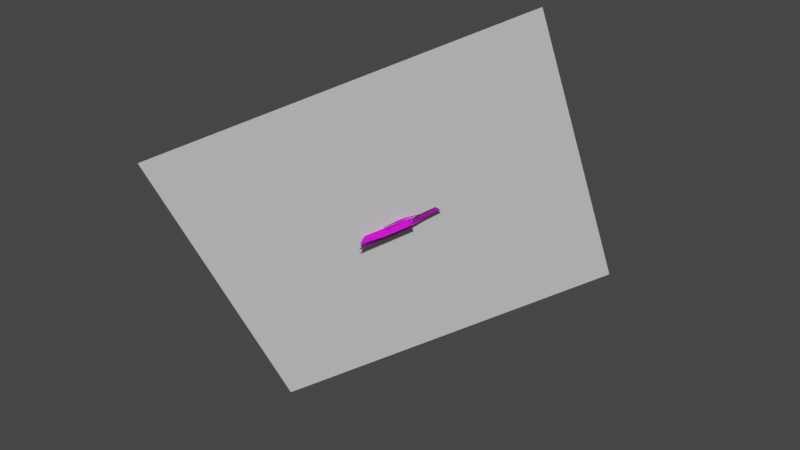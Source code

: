 # Source: L.blend  (saved by Blender 3.1.7; exported with 4.5.12 LTS)
import bpy
from mathutils import Matrix  # noqa: F401  (used for matrix-valued properties, if any)

bpy.ops.wm.read_factory_settings(use_empty=True)
scene = bpy.context.scene
scene.name = 'Scene'

# ---- images (referenced by path relative to the original .blend; pixels are not part of the script)
import os
ASSET_DIR = os.environ.get("B2B_ASSET_DIR", "")  # directory of the original .blend (textures are referenced by path, not embedded)
HERE = os.path.dirname(os.path.abspath(__file__))  # packed textures are extracted next to this script under _unpacked/

def load_image(name, relpath, width, height, colorspace="sRGB"):
    """Load a texture the original file referenced (path relative to the .blend, or extracted next to this script)."""
    p = next((c for c in (os.path.join(HERE, relpath), os.path.join(ASSET_DIR, relpath)) if relpath and os.path.exists(c)), "")
    if p:
        img = bpy.data.images.load(p, check_existing=True)
        img.name = name
    else:  # same state as the original file: an image datablock whose file is absent (Cycles renders it pink)
        img = bpy.data.images.new(name, width, height)
        img.source = "FILE"
        img.filepath = "//" + (relpath or name)
    img.colorspace_settings.name = colorspace
    return img
img_diffusecolor_texture_002 = load_image('DiffuseColor_Texture.002', 'straw_roof.png', 1024, 1024, 'sRGB')
img_normalmap_texture_001 = load_image('NormalMap_Texture.001', 'straw_roof_n.png', 1024, 1024, 'Non-Color')
img_diffusecolor_texture_001 = load_image('DiffuseColor_Texture.001', 'straw_roof.png', 1024, 1024, 'Non-Color')
img_diffusecolor_texture_1_002 = load_image('DiffuseColor_Texture_1.002', 'Planks5c_worn.png', 1024, 1024, 'sRGB')
img_normalmap_texture_1_001 = load_image('NormalMap_Texture_1.001', 'Planks5c_low_n.png', 1024, 1024, 'Non-Color')
img_diffusecolor_texture_1_001 = load_image('DiffuseColor_Texture_1.001', 'Planks5c_worn.png', 1024, 1024, 'Non-Color')
img_diffusecolor_texture_2 = load_image('DiffuseColor_Texture_2', 'straw_roof_worn.png', 1024, 1024, 'sRGB')
img_diffusecolor_texture_2_001 = load_image('DiffuseColor_Texture_2.001', 'straw_roof_worn.png', 1024, 1024, 'Non-Color')
img_diffusecolor_texture = load_image('DiffuseColor_Texture', 'Planks5c_low.png', 1024, 1024, 'sRGB')
img_normalmap_texture = load_image('NormalMap_Texture', 'Planks5c_low_n.png', 1024, 1024, 'Non-Color')
img_diffusecolor_texture_003 = load_image('DiffuseColor_Texture.003', 'Planks5c_low.png', 1024, 1024, 'Non-Color')
img_diffusecolor_texture_1 = load_image('DiffuseColor_Texture_1', 'straw_roof.png', 1024, 1024, 'sRGB')
img_normalmap_texture_1 = load_image('NormalMap_Texture_1', 'straw_roof_n.png', 1024, 1024, 'Non-Color')
img_diffusecolor_texture_1_003 = load_image('DiffuseColor_Texture_1.003', 'straw_roof.png', 1024, 1024, 'Non-Color')
img_diffusecolor_texture_1_004 = load_image('DiffuseColor_Texture_1.004', 'straw_roof.png', 1024, 1024, 'Non-Color')
img_diffusecolor_texture_004 = load_image('DiffuseColor_Texture.004', 'straw_roof.png', 1024, 1024, 'sRGB')
img_normalmap_texture_002 = load_image('NormalMap_Texture.002', 'straw_roof_n.png', 1024, 1024, 'Non-Color')
img_diffusecolor_texture_005 = load_image('DiffuseColor_Texture.005', 'straw_roof.png', 1024, 1024, 'Non-Color')

# ---- materials (node trees are filled in below, after node groups)
mat_straw_roof = bpy.data.materials.new('straw_roof')
mat_straw_roof.use_transparent_shadow = False
mat_straw_roof.diffuse_color = (0.7868, 0.7868, 0.7868, 1.0)
mat_straw_roof.roughness = 0.5528
mat_woodwall_worn = bpy.data.materials.new('woodwall_worn')
mat_woodwall_worn.use_transparent_shadow = False
mat_woodwall_worn.diffuse_color = (1.0, 1.0, 1.0, 1.0)
mat_woodwall_worn.roughness = 0.5528
mat_straw_roof_worn_alpha = bpy.data.materials.new('straw_roof_worn_alpha')
mat_straw_roof_worn_alpha.use_transparent_shadow = False
mat_straw_roof_worn_alpha.diffuse_color = (0.8382, 0.8382, 0.8382, 1.0)
mat_straw_roof_worn_alpha.roughness = 0.5528
mat_woodwall = bpy.data.materials.new('woodwall')
mat_woodwall.use_transparent_shadow = False
mat_woodwall.diffuse_color = (1.0, 1.0, 1.0, 1.0)
mat_woodwall.roughness = 0.5528
mat_straw_roof_001 = bpy.data.materials.new('straw_roof.001')
mat_straw_roof_001.use_transparent_shadow = False
mat_straw_roof_001.diffuse_color = (0.7868, 0.7868, 0.7868, 1.0)
mat_straw_roof_001.roughness = 0.5528
mat_straw_roof_alpha = bpy.data.materials.new('straw_roof_alpha')
mat_straw_roof_alpha.use_transparent_shadow = False
mat_straw_roof_alpha.diffuse_color = (0.75, 0.75, 0.75, 1.0)
mat_straw_roof_alpha.roughness = 0.5528
mat_straw_roof_002 = bpy.data.materials.new('straw_roof.002')
mat_straw_roof_002.use_transparent_shadow = False
mat_straw_roof_002.diffuse_color = (0.7868, 0.7868, 0.7868, 1.0)
mat_straw_roof_002.roughness = 0.5528

# ---- material node trees
mat_straw_roof.use_nodes = True; mat_straw_roof.node_tree.nodes.clear()
_N = mat_straw_roof.node_tree.nodes; _L = mat_straw_roof.node_tree.links
n0 = _N.new('ShaderNodeBsdfPrincipled'); n0.name = 'Principled BSDF'; n0.location = (10, 300)
n0.distribution = 'GGX'
n0.subsurface_method = 'RANDOM_WALK_SKIN'
n0.inputs[2].default_value = 1.0
n0.inputs[3].default_value = 1.45
n0.inputs[27].default_value = (0.0, 0.0, 0.0, 1.0)
n0.inputs[28].default_value = 1.0
n1 = _N.new('ShaderNodeOutputMaterial'); n1.name = 'Material Output'; n1.location = (300, 300)
n2 = _N.new('ShaderNodeNormalMap'); n2.name = 'Normal Map'; n2.location = (-300, -300)
n2.label = 'Normal/Map'
n2.inputs[0].default_value = 0.48
n3 = _N.new('ShaderNodeTexImage'); n3.name = 'Image Texture'; n3.location = (-300, 600)
n3.image = img_diffusecolor_texture_002
n3.interpolation = 'Closest'
n4 = _N.new('ShaderNodeTexImage'); n4.name = 'Image Texture.001'; n4.location = (-600, -900)
n4.image = img_normalmap_texture_001
n4.interpolation = 'Closest'
n5 = _N.new('ShaderNodeTexImage'); n5.name = 'Image Texture.002'; n5.location = (-300, 0)
n5.image = img_diffusecolor_texture_001
n5.interpolation = 'Closest'
_L.new(n0.outputs[0], n1.inputs[0])
_L.new(n2.outputs[0], n0.inputs[5])
_L.new(n3.outputs[0], n0.inputs[0])
_L.new(n4.outputs[0], n2.inputs[1])
_L.new(n5.outputs[1], n0.inputs[4])
n1.is_active_output = True
mat_woodwall_worn.use_nodes = True; mat_woodwall_worn.node_tree.nodes.clear()
_N = mat_woodwall_worn.node_tree.nodes; _L = mat_woodwall_worn.node_tree.links
n0 = _N.new('ShaderNodeBsdfPrincipled'); n0.name = 'Principled BSDF'; n0.location = (10, 300)
n0.distribution = 'GGX'
n0.subsurface_method = 'RANDOM_WALK_SKIN'
n0.inputs[2].default_value = 1.0
n0.inputs[3].default_value = 1.45
n0.inputs[27].default_value = (0.0, 0.0, 0.0, 1.0)
n0.inputs[28].default_value = 1.0
n1 = _N.new('ShaderNodeOutputMaterial'); n1.name = 'Material Output'; n1.location = (300, 300)
n2 = _N.new('ShaderNodeNormalMap'); n2.name = 'Normal Map'; n2.location = (-300, -300)
n2.label = 'Normal/Map'
n2.inputs[0].default_value = 1.5
n3 = _N.new('ShaderNodeTexImage'); n3.name = 'Image Texture'; n3.location = (-300, 600)
n3.image = img_diffusecolor_texture_1_002
n3.interpolation = 'Closest'
n4 = _N.new('ShaderNodeTexImage'); n4.name = 'Image Texture.001'; n4.location = (-600, -900)
n4.image = img_normalmap_texture_1_001
n4.interpolation = 'Closest'
n5 = _N.new('ShaderNodeTexImage'); n5.name = 'Image Texture.002'; n5.location = (-300, 0)
n5.image = img_diffusecolor_texture_1_001
n5.interpolation = 'Closest'
_L.new(n0.outputs[0], n1.inputs[0])
_L.new(n2.outputs[0], n0.inputs[5])
_L.new(n3.outputs[0], n0.inputs[0])
_L.new(n4.outputs[0], n2.inputs[1])
_L.new(n5.outputs[1], n0.inputs[4])
n1.is_active_output = True
mat_straw_roof_worn_alpha.use_nodes = True; mat_straw_roof_worn_alpha.node_tree.nodes.clear()
_N = mat_straw_roof_worn_alpha.node_tree.nodes; _L = mat_straw_roof_worn_alpha.node_tree.links
n0 = _N.new('ShaderNodeBsdfPrincipled'); n0.name = 'Principled BSDF'; n0.location = (10, 300)
n0.distribution = 'GGX'
n0.subsurface_method = 'RANDOM_WALK_SKIN'
n0.inputs[2].default_value = 1.0
n0.inputs[3].default_value = 1.45
n0.inputs[27].default_value = (0.0, 0.0, 0.0, 1.0)
n0.inputs[28].default_value = 1.0
n1 = _N.new('ShaderNodeOutputMaterial'); n1.name = 'Material Output'; n1.location = (300, 300)
n2 = _N.new('ShaderNodeNormalMap'); n2.name = 'Normal Map'; n2.location = (-300, -300)
n2.label = 'Normal/Map'
n2.inputs[0].default_value = 1.53
n3 = _N.new('ShaderNodeTexImage'); n3.name = 'Image Texture'; n3.location = (-300, 600)
n3.image = img_diffusecolor_texture_2
n3.interpolation = 'Closest'
n4 = _N.new('ShaderNodeTexImage'); n4.name = 'Image Texture.001'; n4.location = (-600, -900)
n4.image = img_normalmap_texture_001
n4.interpolation = 'Closest'
n5 = _N.new('ShaderNodeTexImage'); n5.name = 'Image Texture.002'; n5.location = (-300, 0)
n5.image = img_diffusecolor_texture_2_001
n5.interpolation = 'Closest'
_L.new(n0.outputs[0], n1.inputs[0])
_L.new(n2.outputs[0], n0.inputs[5])
_L.new(n3.outputs[0], n0.inputs[0])
_L.new(n4.outputs[0], n2.inputs[1])
_L.new(n5.outputs[1], n0.inputs[4])
n1.is_active_output = True
mat_woodwall.use_nodes = True; mat_woodwall.node_tree.nodes.clear()
_N = mat_woodwall.node_tree.nodes; _L = mat_woodwall.node_tree.links
n0 = _N.new('ShaderNodeBsdfPrincipled'); n0.name = 'Principled BSDF'; n0.location = (10, 300)
n0.distribution = 'GGX'
n0.subsurface_method = 'RANDOM_WALK_SKIN'
n0.inputs[2].default_value = 1.0
n0.inputs[3].default_value = 1.45
n0.inputs[27].default_value = (0.0, 0.0, 0.0, 1.0)
n0.inputs[28].default_value = 1.0
n1 = _N.new('ShaderNodeOutputMaterial'); n1.name = 'Material Output'; n1.location = (300, 300)
n2 = _N.new('ShaderNodeNormalMap'); n2.name = 'Normal Map'; n2.location = (-300, -300)
n2.label = 'Normal/Map'
n3 = _N.new('ShaderNodeTexImage'); n3.name = 'Image Texture'; n3.location = (-300, 600)
n3.image = img_diffusecolor_texture
n3.interpolation = 'Closest'
n4 = _N.new('ShaderNodeTexImage'); n4.name = 'Image Texture.001'; n4.location = (-600, -900)
n4.image = img_normalmap_texture
n4.interpolation = 'Closest'
n5 = _N.new('ShaderNodeTexImage'); n5.name = 'Image Texture.002'; n5.location = (-300, 0)
n5.image = img_diffusecolor_texture_003
n5.interpolation = 'Closest'
_L.new(n0.outputs[0], n1.inputs[0])
_L.new(n2.outputs[0], n0.inputs[5])
_L.new(n3.outputs[0], n0.inputs[0])
_L.new(n4.outputs[0], n2.inputs[1])
_L.new(n5.outputs[1], n0.inputs[4])
n1.is_active_output = True
mat_straw_roof_001.use_nodes = True; mat_straw_roof_001.node_tree.nodes.clear()
_N = mat_straw_roof_001.node_tree.nodes; _L = mat_straw_roof_001.node_tree.links
n0 = _N.new('ShaderNodeBsdfPrincipled'); n0.name = 'Principled BSDF'; n0.location = (10, 300)
n0.distribution = 'GGX'
n0.subsurface_method = 'RANDOM_WALK_SKIN'
n0.inputs[2].default_value = 1.0
n0.inputs[3].default_value = 1.45
n0.inputs[27].default_value = (0.0, 0.0, 0.0, 1.0)
n0.inputs[28].default_value = 1.0
n1 = _N.new('ShaderNodeOutputMaterial'); n1.name = 'Material Output'; n1.location = (300, 300)
n2 = _N.new('ShaderNodeNormalMap'); n2.name = 'Normal Map'; n2.location = (-300, -300)
n2.label = 'Normal/Map'
n2.inputs[0].default_value = 0.48
n3 = _N.new('ShaderNodeTexImage'); n3.name = 'Image Texture'; n3.location = (-300, 600)
n3.image = img_diffusecolor_texture_1
n3.interpolation = 'Closest'
n4 = _N.new('ShaderNodeTexImage'); n4.name = 'Image Texture.001'; n4.location = (-600, -900)
n4.image = img_normalmap_texture_1
n4.interpolation = 'Closest'
n5 = _N.new('ShaderNodeTexImage'); n5.name = 'Image Texture.002'; n5.location = (-300, 0)
n5.image = img_diffusecolor_texture_1_003
n5.interpolation = 'Closest'
_L.new(n0.outputs[0], n1.inputs[0])
_L.new(n2.outputs[0], n0.inputs[5])
_L.new(n3.outputs[0], n0.inputs[0])
_L.new(n4.outputs[0], n2.inputs[1])
_L.new(n5.outputs[1], n0.inputs[4])
n1.is_active_output = True
mat_straw_roof_alpha.use_nodes = True; mat_straw_roof_alpha.node_tree.nodes.clear()
_N = mat_straw_roof_alpha.node_tree.nodes; _L = mat_straw_roof_alpha.node_tree.links
n0 = _N.new('ShaderNodeBsdfPrincipled'); n0.name = 'Principled BSDF'; n0.location = (10, 300)
n0.distribution = 'GGX'
n0.subsurface_method = 'RANDOM_WALK_SKIN'
n0.inputs[2].default_value = 1.0
n0.inputs[3].default_value = 1.45
n0.inputs[27].default_value = (0.0, 0.0, 0.0, 1.0)
n0.inputs[28].default_value = 1.0
n1 = _N.new('ShaderNodeOutputMaterial'); n1.name = 'Material Output'; n1.location = (300, 300)
n2 = _N.new('ShaderNodeNormalMap'); n2.name = 'Normal Map'; n2.location = (-300, -300)
n2.label = 'Normal/Map'
n3 = _N.new('ShaderNodeTexImage'); n3.name = 'Image Texture'; n3.location = (-300, 600)
n3.image = img_diffusecolor_texture_1
n3.interpolation = 'Closest'
n4 = _N.new('ShaderNodeTexImage'); n4.name = 'Image Texture.001'; n4.location = (-600, -900)
n4.image = img_normalmap_texture_1
n4.interpolation = 'Closest'
n5 = _N.new('ShaderNodeTexImage'); n5.name = 'Image Texture.002'; n5.location = (-300, 0)
n5.image = img_diffusecolor_texture_1_004
n5.interpolation = 'Closest'
_L.new(n0.outputs[0], n1.inputs[0])
_L.new(n2.outputs[0], n0.inputs[5])
_L.new(n3.outputs[0], n0.inputs[0])
_L.new(n4.outputs[0], n2.inputs[1])
_L.new(n5.outputs[1], n0.inputs[4])
n1.is_active_output = True
mat_straw_roof_002.use_nodes = True; mat_straw_roof_002.node_tree.nodes.clear()
_N = mat_straw_roof_002.node_tree.nodes; _L = mat_straw_roof_002.node_tree.links
n0 = _N.new('ShaderNodeBsdfPrincipled'); n0.name = 'Principled BSDF'; n0.location = (10, 300)
n0.distribution = 'GGX'
n0.subsurface_method = 'RANDOM_WALK_SKIN'
n0.inputs[2].default_value = 1.0
n0.inputs[3].default_value = 1.45
n0.inputs[27].default_value = (0.0, 0.0, 0.0, 1.0)
n0.inputs[28].default_value = 1.0
n1 = _N.new('ShaderNodeOutputMaterial'); n1.name = 'Material Output'; n1.location = (300, 300)
n2 = _N.new('ShaderNodeNormalMap'); n2.name = 'Normal Map'; n2.location = (-300, -300)
n2.label = 'Normal/Map'
n2.inputs[0].default_value = 0.48
n3 = _N.new('ShaderNodeTexImage'); n3.name = 'Image Texture'; n3.location = (-300, 600)
n3.image = img_diffusecolor_texture_004
n3.interpolation = 'Closest'
n4 = _N.new('ShaderNodeTexImage'); n4.name = 'Image Texture.001'; n4.location = (-600, -900)
n4.image = img_normalmap_texture_002
n4.interpolation = 'Closest'
n5 = _N.new('ShaderNodeTexImage'); n5.name = 'Image Texture.002'; n5.location = (-300, 0)
n5.image = img_diffusecolor_texture_005
n5.interpolation = 'Closest'
_L.new(n0.outputs[0], n1.inputs[0])
_L.new(n2.outputs[0], n0.inputs[5])
_L.new(n3.outputs[0], n0.inputs[0])
_L.new(n4.outputs[0], n2.inputs[1])
_L.new(n5.outputs[1], n0.inputs[4])
n1.is_active_output = True

# ---- world
world_world = bpy.data.worlds.new('World'); scene.world = world_world
world_world.use_nodes = True; world_world.node_tree.nodes.clear()
_N = world_world.node_tree.nodes; _L = world_world.node_tree.links
n0 = _N.new('ShaderNodeOutputWorld'); n0.name = 'World Output'; n0.location = (300, 300)
n1 = _N.new('ShaderNodeBackground'); n1.name = 'Background'; n1.location = (10, 300)
n1.inputs[0].default_value = (0.05088, 0.05088, 0.05088, 1.0)
_L.new(n1.outputs[0], n0.inputs[0])
n0.is_active_output = True
world_world.color = (0.05088, 0.05088, 0.05088)
world_world.use_sun_shadow = False
world_world.sun_shadow_jitter_overblur = 0.0

# ---- meshes
me_scene = bpy.data.meshes.new('Scene')
me_scene.from_pydata([(-0.5, -0.5, -0.5), (0.5, -0.5, -0.5), (-0.5, -0.5, 0.5), (0.5, -0.5, 0.5), (-0.5, 0.5, 0.5), (0.5, 0.5, 0.5)], [], [(0, 3, 2), (0, 1, 3), (2, 5, 4), (2, 3, 5), (1, 0, 4, 5), (1, 5, 3), (4, 0, 2)])
me_scene.polygons.foreach_set('use_smooth', [True] * 7)
_k = set([(0, 1), (0, 2), (1, 3), (2, 3), (2, 4), (3, 5), (4, 5)])
me_scene.attributes.new('sharp_edge', 'BOOLEAN', 'EDGE').data.foreach_set('value', [ (min(e.vertices), max(e.vertices)) in _k for e in me_scene.edges])
_uv = me_scene.uv_layers.new(name='UVSet0')
_uv.uv.foreach_set('vector', [0.0, 0.0, 1.0, 1.0, 0.0, 1.0, 0.0, 0.0, 1.0, 0.0, 1.0, 1.0, 0.0, 0.0, 1.0, 1.0, 0.0, 1.0, 0.0, 0.0, 1.0, 0.0, 1.0, 1.0, 8.408e-05, 8.408e-05, 0.7071, 8.408e-05, 0.7071, 0.9999, 8.408e-05, 0.9999, 0.0, 0.0, 1.0, 1.0, 0.0, 1.0, 0.0, 1.0, 1.0, 0.0, 1.0, 1.0])
_uv.active_render = True
_uv = me_scene.uv_layers.new(name='UVSet1')
_uv.uv.foreach_set('vector', [0.691, 0.3472, 0.9967, 0.6528, 0.691, 0.6528, 0.691, 0.3472, 0.9967, 0.3472, 0.9967, 0.6528, 0.3097, 0.6528, 0.004056, 0.3472, 0.3097, 0.3472, 0.3097, 0.6528, 0.004056, 0.6528, 0.004056, 0.3472, 0.6903, 0.3097, 0.3097, 0.3097, 0.3097, 0.3472, 0.9959, 0.004056, 0.6903, 0.3097, 0.9959, 0.004056, 0.9959, 0.3097, 0.004056, 0.004056, 0.3097, 0.3097, 0.004056, 0.3097])
me_scene.materials.append(mat_straw_roof)
me_scene.use_remesh_fix_poles = True
me_scene.use_remesh_preserve_attributes = False
me_scene.update()
me_scene.normals_split_custom_set([tuple(v) for v in zip(*[iter([0.0, -1.0, 0.0, 0.0, -1.0, 0.0, 0.0, -1.0, 0.0, 0.0, -1.0, 0.0, 0.0, -1.0, 0.0, 0.0, -1.0, 0.0, 0.0, 0.0, 1.0, 0.0, 0.0, 1.0, 0.0, 0.0, 1.0, 0.0, 0.0, 1.0, 0.0, 0.0, 1.0, 0.0, 0.0, 1.0, 0.4472, 0.6324, -0.6324, -0.4472, 0.6324, -0.6324, -0.4472, 0.6324, -0.6324, 0.4472, 0.6324, -0.6324, 0.4472, 0.6324, -0.6324, 0.4472, 0.6324, -0.6324, 1.0, 0.0, 0.0, -0.4472, 0.6324, -0.6324, -0.4472, 0.6324, -0.6324, -1.0, 0.0, 0.0])] * 3)])
me_scene_001 = bpy.data.meshes.new('Scene.001')
me_scene_001.from_pydata([(-1.023, 0.06254, 51.36), (-1.005, -0.03653, 51.17), (-1.012, 0.1163, 51.24), (-0.9638, -0.03539, 51.17), (-1.016, -0.09033, 51.29), (-0.9828, 0.06139, 51.36), (-0.9757, -0.09148, 51.29), (-0.9708, 0.1175, 51.24), (0.002681, -0.09, 51.39), (0.007091, 0.1167, 51.34), (0.01414, -0.0362, 51.27), (-0.004366, 0.06287, 51.46), (-0.03346, 0.1178, 51.34), (-0.02642, -0.03505, 51.27), (-0.9639, -0.0398, 51.17), (-0.03797, -0.09326, 51.38), (-0.02651, -0.03947, 51.27), (-0.9753, -0.09359, 51.29), (-0.03836, -0.09115, 51.39), (-0.04541, 0.06172, 51.46), (-0.9827, 0.0658, 51.36), (-0.04532, 0.06614, 51.46), (-0.03386, 0.1199, 51.34), (-0.9712, 0.1196, 51.25), (0.4304, 0.9779, 52.11), (0.02959, 1.102, 51.85), (0.4689, 1.017, 52.03), (0.03041, 1.06, 51.83), (-0.00886, 1.063, 51.93), (0.4296, 0.9341, 52.09), (-0.009682, 1.019, 51.91), (0.4697, 0.9747, 52.0), (-0.008792, -0.1656, 51.33), (0.4102, 0.2836, 51.63), (0.02966, -0.1266, 51.25), (0.3718, 0.2446, 51.71), (0.411, 0.3273, 51.65), (0.03048, -0.08283, 51.27), (0.0202, 1.061, 51.83), (-0.01818, -0.1208, 51.34), (0.02027, -0.08184, 51.26), (-0.01825, 1.022, 51.91), (-0.009614, -0.1235, 51.35), (0.3709, 0.2867, 51.73), (0.4398, 0.9331, 52.09), (0.3812, 0.2857, 51.73), (0.4196, 0.3247, 51.66), (0.4783, 0.9721, 52.01), (-0.4709, 1.046, 52.07), (-0.9486, 1.051, 51.96), (-0.4709, 1.088, 51.98), (-0.9445, 1.009, 51.94), (-0.9486, 1.008, 52.05), (-0.4668, 1.002, 52.05), (-0.9445, 0.9648, 52.03), (-0.4668, 1.046, 51.96), (-0.7471, -1.078, 51.02), (-0.3388, -0.5465, 51.07), (-0.7471, -1.036, 50.93), (-0.3388, -0.5891, 51.16), (-0.343, -0.5028, 51.09), (-0.7512, -0.9919, 50.95), (-0.9547, 1.007, 51.94), (-0.7614, -1.036, 51.04), (-0.7614, -0.9936, 50.95), (-0.9547, 0.9649, 52.03), (-0.7512, -1.036, 51.04), (-0.343, -0.5472, 51.18), (-0.4566, 1.004, 52.05), (-0.3327, -0.5455, 51.18), (-0.3327, -0.503, 51.09), (-0.4566, 1.046, 51.96), (-1.011, 0.08443, 51.88), (0.995, 1.257, 52.45), (-1.005, -0.4348, 51.39), (-1.005, 1.358, 52.29), (-1.01, -1.065, 50.98), (0.2128, 0.131, 51.82), (0.995, 0.9169, 52.24), (-0.3614, -0.4348, 51.39), (-0.883, 0.802, 52.21), (-0.8973, -1.545, 50.65), (0.696, 0.02345, 51.63), (-0.06722, 1.235, 52.25), (-0.1828, -0.6866, 51.16), (1.404, 0.8995, 52.3)], [], [(4, 1, 14, 17), (59, 57, 70, 69), (28, 30, 29, 24), (10, 13, 12, 9), (28, 24, 26, 25), (5, 6, 18, 19), (20, 21, 22, 23), (19, 18, 8, 11), (35, 33, 46, 45), (3, 14, 1), (19, 21, 20, 5), (40, 38, 27, 37), (4, 17, 6), (39, 42, 30, 41), (5, 20, 0), (44, 45, 46, 47), (19, 11, 21), (9, 12, 22), (64, 62, 51, 61), (11, 9, 22, 21), (17, 14, 16, 15), (2, 23, 7), (8, 18, 15), (13, 10, 16), (7, 3, 1, 2), (12, 13, 3, 7), (65, 62, 64, 63), (56, 63, 64, 58), (11, 8, 10, 9), (67, 69, 68, 53), (33, 34, 36), (34, 37, 36), (37, 27, 31), (36, 37, 31), (71, 50, 48, 68), (8, 15, 16, 10), (31, 27, 25, 26), (27, 38, 25), (16, 14, 3, 13), (15, 18, 6, 17), (28, 41, 30), (30, 42, 43), (29, 30, 43), (29, 44, 24), (36, 31, 47, 46), (43, 35, 45), (33, 36, 46), (52, 54, 53, 48), (35, 32, 34, 33), (32, 39, 40, 34), (26, 47, 31), (32, 42, 39), (37, 34, 40), (42, 32, 35), (43, 42, 35), (59, 56, 58, 57), (4, 6, 5, 0), (52, 48, 50, 49), (28, 25, 38, 41), (57, 58, 60), (58, 61, 60), (61, 51, 55), (60, 61, 55), (4, 0, 2, 1), (47, 26, 24, 44), (41, 38, 40, 39), (51, 62, 49), (12, 7, 23, 22), (23, 2, 0, 20), (52, 65, 54), (54, 66, 67), (53, 54, 67), (53, 68, 48), (60, 55, 71, 70), (67, 59, 69), (57, 60, 70), (52, 49, 62, 65), (43, 45, 44, 29), (63, 66, 54, 65), (50, 71, 55), (56, 66, 63), (61, 58, 64), (66, 56, 59), (67, 66, 59), (68, 69, 70, 71), (55, 51, 49, 50), (74, 79, 78, 73, 75), (76, 77, 72), (81, 82, 80), (84, 85, 83)])
me_scene_001.polygons.foreach_set('use_smooth', [True] * 90)
me_scene_001.polygons.foreach_set('material_index', [0, 0, 0, 0, 0, 0, 0, 0, 0, 0, 0, 0, 0, 0, 0, 0, 0, 0, 0, 0, 0, 0, 0, 0, 0, 0, 0, 0, 0, 0, 0, 0, 0, 0, 0, 0, 0, 0, 0, 0, 0, 0, 0, 0, 0, 0, 0, 0, 0, 0, 0, 0, 0, 0, 0, 0, 0, 0, 0, 0, 0, 0, 0, 0, 0, 0, 0, 0, 0, 0, 0, 0, 0, 0, 0, 0, 0, 0, 0, 0, 0, 0, 0, 0, 0, 0, 1, 1, 1, 1])
_uv = me_scene_001.uv_layers.new(name='UVSet0')
_uv.uv.foreach_set('vector', [1.0, 1.0, 4.844e-05, 0.9999, 4.844e-05, 0.9999, 1.0, 1.0, 1.0, 0.0009488, 0.0, 0.0, 0.0, 0.0, 1.0, 0.0009488, 1.0, 1.0, 1.0, 1.0, 1.0, 0.0009488, 1.0, 0.0009488, 4.844e-05, 0.9999, 4.844e-05, 0.9999, 0.0, 0.0, 0.0, 0.0, 1.0, 1.0, 1.0, 0.0009488, 0.0, 0.0, 4.844e-05, 0.9999, 1.0, 0.0009488, 1.0, 1.0, 4.844e-05, 0.9999, 0.0, 0.0, 1.0, 1.0, 1.0, 0.0009488, 0.0, 0.0, 4.844e-05, 0.9999, 0.0, 0.0, 4.844e-05, 0.9999, 4.844e-05, 0.9999, 0.0, 0.0, 1.0, 0.0009488, 0.0, 0.0, 0.0, 0.0, 1.0, 0.0009488, 4.844e-05, 0.9999, 4.844e-05, 0.9999, 4.844e-05, 0.9999, 0.0, 0.0, 0.0, 0.0, 4.844e-05, 0.9999, 4.844e-05, 0.9999, 0.0, 0.0, 4.844e-05, 0.9999, 4.844e-05, 0.9999, 0.0, 0.0, 1.0, 1.0, 1.0, 1.0, 1.0, 1.0, 1.0, 0.0009488, 1.0, 0.0009488, 1.0, 1.0, 1.0, 1.0, 4.844e-05, 0.9999, 4.844e-05, 0.9999, 4.844e-05, 0.9999, 1.0, 1.0, 1.0, 0.0009488, 0.0, 0.0, 4.844e-05, 0.9999, 0.0, 0.0, 0.0, 0.0, 0.0, 0.0, 0.0, 0.0, 0.0, 0.0, 0.0, 0.0, 0.0, 0.0, 4.844e-05, 0.9999, 4.844e-05, 0.9999, 0.0, 0.0, 1.0, 0.0009488, 0.0, 0.0, 0.0, 0.0, 1.0, 0.0009488, 1.0, 1.0, 4.844e-05, 0.9999, 0.0, 0.0, 1.0, 0.0009488, 0.0, 0.0, 0.0, 0.0, 0.0, 0.0, 1.0, 1.0, 1.0, 1.0, 1.0, 1.0, 1.0, 0.0009488, 1.0, 0.0009488, 1.0, 0.0009488, 0.0, 0.0, 4.844e-05, 0.9999, 4.844e-05, 0.9999, 0.0, 0.0, 0.0, 0.0, 4.844e-05, 0.9999, 1.0, 1.0, 1.0, 0.0009488, 1.0, 1.0, 4.844e-05, 0.9999, 0.0, 0.0, 1.0, 0.0009488, 1.0, 0.0009488, 1.0, 0.0009488, 0.0, 0.0, 0.0, 0.0, 1.0, 0.0009488, 1.0, 1.0, 4.844e-05, 0.9999, 0.0, 0.0, 0.0, 0.0, 0.0, 0.0, 4.844e-05, 0.9999, 4.844e-05, 0.9999, 0.0, 0.0, 4.844e-05, 0.9999, 0.0, 0.0, 4.844e-05, 0.9999, 4.844e-05, 0.9999, 0.0, 0.0, 4.844e-05, 0.9999, 1.0, 1.0, 1.0, 0.0009488, 0.0, 0.0, 4.844e-05, 0.9999, 1.0, 0.0009488, 4.844e-05, 0.9999, 4.844e-05, 0.9999, 1.0, 1.0, 1.0, 1.0, 1.0, 0.0009488, 1.0, 0.0009488, 0.0, 0.0, 0.0, 0.0, 0.0, 0.0, 4.844e-05, 0.9999, 4.844e-05, 0.9999, 0.0, 0.0, 4.844e-05, 0.9999, 4.844e-05, 0.9999, 4.844e-05, 0.9999, 0.0, 0.0, 4.844e-05, 0.9999, 4.844e-05, 0.9999, 0.0, 0.0, 1.0, 0.0009488, 1.0, 0.0009488, 1.0, 1.0, 1.0, 1.0, 1.0, 1.0, 1.0, 1.0, 1.0, 1.0, 1.0, 1.0, 4.844e-05, 0.9999, 0.0, 0.0, 1.0, 0.0009488, 1.0, 1.0, 0.0, 0.0, 4.844e-05, 0.9999, 4.844e-05, 0.9999, 4.844e-05, 0.9999, 1.0, 0.0009488, 1.0, 1.0, 1.0, 1.0, 1.0, 0.0009488, 0.0, 0.0, 0.0, 0.0, 0.0, 0.0, 0.0, 0.0, 0.0, 0.0, 0.0, 0.0, 1.0, 1.0, 1.0, 1.0, 1.0, 0.0009488, 1.0, 0.0009488, 1.0, 0.0009488, 1.0, 1.0, 4.844e-05, 0.9999, 0.0, 0.0, 1.0, 0.0009488, 1.0, 0.0009488, 0.0, 0.0, 0.0, 0.0, 0.0, 0.0, 0.0, 0.0, 0.0, 0.0, 1.0, 1.0, 1.0, 1.0, 1.0, 1.0, 1.0, 0.0009488, 1.0, 0.0009488, 1.0, 0.0009488, 4.844e-05, 0.9999, 4.844e-05, 0.9999, 0.0, 0.0, 0.0, 0.0, 4.844e-05, 0.9999, 0.0, 0.0, 1.0, 0.0009488, 1.0, 1.0, 4.844e-05, 0.9999, 0.0, 0.0, 1.0, 1.0, 1.0, 1.0, 1.0, 0.0009488, 1.0, 0.0009488, 1.0, 1.0, 1.0, 0.0009488, 0.0, 0.0, 4.844e-05, 0.9999, 1.0, 1.0, 4.844e-05, 0.9999, 4.844e-05, 0.9999, 1.0, 1.0, 0.0, 0.0, 4.844e-05, 0.9999, 0.0, 0.0, 4.844e-05, 0.9999, 4.844e-05, 0.9999, 0.0, 0.0, 4.844e-05, 0.9999, 1.0, 1.0, 1.0, 0.0009488, 0.0, 0.0, 4.844e-05, 0.9999, 1.0, 0.0009488, 1.0, 1.0, 1.0, 0.0009488, 0.0, 0.0, 4.844e-05, 0.9999, 4.844e-05, 0.9999, 4.844e-05, 0.9999, 1.0, 1.0, 1.0, 1.0, 1.0, 1.0, 4.844e-05, 0.9999, 0.0, 0.0, 1.0, 0.0009488, 4.844e-05, 0.9999, 4.844e-05, 0.9999, 4.844e-05, 0.9999, 1.0, 0.0009488, 1.0, 1.0, 1.0, 1.0, 1.0, 0.0009488, 4.844e-05, 0.9999, 4.844e-05, 0.9999, 1.0, 1.0, 1.0, 1.0, 1.0, 1.0, 1.0, 1.0, 1.0, 1.0, 1.0, 1.0, 4.844e-05, 0.9999, 0.0, 0.0, 1.0, 0.0009488, 1.0, 1.0, 0.0, 0.0, 4.844e-05, 0.9999, 4.844e-05, 0.9999, 4.844e-05, 0.9999, 1.0, 0.0009488, 1.0, 1.0, 1.0, 1.0, 1.0, 0.0009488, 0.0, 0.0, 0.0, 0.0, 0.0, 0.0, 0.0, 0.0, 0.0, 0.0, 0.0, 0.0, 1.0, 1.0, 4.844e-05, 0.9999, 4.844e-05, 0.9999, 1.0, 1.0, 0.0, 0.0, 0.0, 0.0, 4.844e-05, 0.9999, 4.844e-05, 0.9999, 1.0, 0.0009488, 1.0, 0.0009488, 1.0, 1.0, 1.0, 1.0, 0.0, 0.0, 0.0, 0.0, 0.0, 0.0, 1.0, 1.0, 1.0, 1.0, 1.0, 1.0, 1.0, 0.0009488, 1.0, 0.0009488, 1.0, 0.0009488, 4.844e-05, 0.9999, 4.844e-05, 0.9999, 0.0, 0.0, 0.0, 0.0, 4.844e-05, 0.9999, 0.0, 0.0, 1.0, 1.0, 1.0, 0.0009488, 0.0, 0.0, 4.844e-05, 0.9999, 0.0, 0.0, 4.844e-05, 0.9999, 4.844e-05, 0.9999, 0.0, 0.0, 1.0, 1.0, 0.6782, 1.0, 0.0, 0.201, 0.0, 0.0, 1.0, 0.0009488, 1.0, 0.7264, 0.3911, 0.0, 1.0, 0.0009488, 1.0, 1.0, 4.844e-05, 0.9999, 0.1032, 0.0, 1.0, 1.0, 4.844e-05, 0.9999, 0.2511, 0.0])
me_scene_001.materials.append(mat_woodwall_worn)
me_scene_001.materials.append(mat_straw_roof_worn_alpha)
me_scene_001.use_remesh_fix_poles = True
me_scene_001.use_remesh_preserve_attributes = False
me_scene_001.update()
me_scene_001.normals_split_custom_set([tuple(v) for v in zip(*[iter([-0.1801, -0.8753, 0.4488, -0.03803, -0.2086, -0.9773, 0.04811, -0.6121, -0.7893, -0.03417, -0.9987, 0.03751, 0.2964, -0.5282, 0.7957, 0.054, 0.2905, -0.9554, 0.4471, 0.4059, -0.7971, 0.4655, -0.4197, 0.7792, -0.5696, -0.2657, 0.7778, -0.4704, -0.3773, 0.7977, -0.3258, -0.4111, 0.8514, -0.2122, -0.3351, 0.918, 0.23, -0.2085, -0.9506, 0.1227, 0.1481, -0.9813, 0.09901, 0.661, -0.7438, 0.1801, 0.8753, -0.4487, -0.5696, -0.2657, 0.7778, -0.2122, -0.3351, 0.918, 0.5695, 0.4574, -0.683, 0.2122, 0.5267, -0.8231, -0.1227, -0.148, 0.9814, -0.09901, -0.6609, 0.7439, -0.04948, -0.6609, 0.7488, -0.07028, -0.1484, 0.9864, -0.1087, 0.6121, 0.7833, -0.04816, 0.6121, 0.7893, 0.03418, 0.9987, -0.03752, -0.02528, 0.9988, -0.04295, -0.07028, -0.1484, 0.9864, -0.04948, -0.6609, 0.7488, 0.08801, -0.8753, 0.4755, 0.03806, 0.2086, 0.9773, -0.2297, -0.5939, 0.7711, 0.5434, 0.2346, -0.806, 0.7667, 0.2231, -0.602, 0.05439, -0.4871, 0.8717, 0.07323, 0.1479, -0.9863, 0.04811, -0.6121, -0.7893, -0.03803, -0.2086, -0.9773, -0.07028, -0.1484, 0.9864, -0.04816, 0.6121, 0.7893, -0.1087, 0.6121, 0.7833, -0.1227, -0.148, 0.9814, -0.06111, 0.4083, -0.9108, -0.06015, 0.4765, -0.8771, 0.3286, 0.4338, -0.839, 0.3335, 0.4112, -0.8484, -0.1801, -0.8753, 0.4488, -0.03417, -0.9987, 0.03751, -0.09901, -0.6609, 0.7439, -0.7748, -0.3046, 0.554, -0.4471, -0.4173, 0.7912, -0.4704, -0.3773, 0.7977, -0.7743, -0.2461, 0.583, -0.1227, -0.148, 0.9814, -0.1087, 0.6121, 0.7833, -0.2299, 0.2085, 0.9506, 0.06651, -0.4378, 0.8966, 0.05439, -0.4871, 0.8717, 0.7667, 0.2231, -0.602, 0.7792, 0.2805, -0.5606, -0.07028, -0.1484, 0.9864, 0.03806, 0.2086, 0.9773, -0.04816, 0.6121, 0.7893, 0.1801, 0.8753, -0.4487, 0.09901, 0.661, -0.7438, 0.03418, 0.9987, -0.03752, -0.4508, 0.3252, -0.8312, -0.4574, 0.3931, -0.7976, -0.07898, 0.451, -0.889, -0.1649, 0.4209, -0.892, 0.03806, 0.2086, 0.9773, 0.1801, 0.8753, -0.4487, 0.03418, 0.9987, -0.03752, -0.04816, 0.6121, 0.7893, -0.03417, -0.9987, 0.03751, 0.04811, -0.6121, -0.7893, 0.1088, -0.6121, -0.7832, 0.02532, -0.9988, 0.04293, -0.08805, 0.8753, -0.4754, -0.02528, 0.9988, -0.04295, 0.04948, 0.6609, -0.7488, 0.08801, -0.8753, 0.4755, -0.04948, -0.6609, 0.7488, 0.02532, -0.9988, 0.04293, 0.1227, 0.1481, -0.9813, 0.23, -0.2085, -0.9506, 0.1088, -0.6121, -0.7832, 0.04948, 0.6609, -0.7488, 0.07323, 0.1479, -0.9863, -0.03803, -0.2086, -0.9773, -0.08805, 0.8753, -0.4754, 0.09901, 0.661, -0.7438, 0.1227, 0.1481, -0.9813, 0.07323, 0.1479, -0.9863, 0.04948, 0.6609, -0.7488, -0.4576, -0.3957, 0.7963, -0.4574, 0.3931, -0.7976, -0.4508, 0.3252, -0.8312, -0.4508, -0.4637, 0.7627, -0.1142, -0.5403, 0.8337, -0.4508, -0.4637, 0.7627, -0.4508, 0.3252, -0.8312, -0.4518, 0.2113, -0.8667, 0.03806, 0.2086, 0.9773, 0.08801, -0.8753, 0.4755, 0.23, -0.2085, -0.9506, 0.1801, 0.8753, -0.4487, 0.1731, -0.4477, 0.8772, 0.4655, -0.4197, 0.7792, 0.4456, -0.3462, 0.8256, 0.07839, -0.4441, 0.8925, 0.5434, 0.2346, -0.806, -0.03857, 0.3091, -0.9503, 0.4659, 0.3832, -0.7975, -0.03857, 0.3091, -0.9503, 0.3335, 0.4112, -0.8484, 0.4659, 0.3832, -0.7975, 0.3335, 0.4112, -0.8484, 0.3286, 0.4338, -0.839, 0.4727, 0.4032, -0.7836, 0.4659, 0.3832, -0.7975, 0.3335, 0.4112, -0.8484, 0.4727, 0.4032, -0.7836, 0.4567, 0.4842, -0.7463, 0.185, 0.5431, -0.8191, 0.1851, -0.3219, 0.9285, 0.4456, -0.3462, 0.8256, 0.08801, -0.8753, 0.4755, 0.02532, -0.9988, 0.04293, 0.1088, -0.6121, -0.7832, 0.23, -0.2085, -0.9506, 0.4727, 0.4032, -0.7836, 0.3286, 0.4338, -0.839, 0.2122, 0.5267, -0.8231, 0.5695, 0.4574, -0.683, 0.3286, 0.4338, -0.839, -0.06015, 0.4765, -0.8771, 0.2122, 0.5267, -0.8231, 0.1088, -0.6121, -0.7832, 0.04811, -0.6121, -0.7893, 0.07323, 0.1479, -0.9863, 0.1227, 0.1481, -0.9813, 0.02532, -0.9988, 0.04293, -0.04948, -0.6609, 0.7488, -0.09901, -0.6609, 0.7439, -0.03417, -0.9987, 0.03751, -0.5696, -0.2657, 0.7778, -0.7743, -0.2461, 0.583, -0.4704, -0.3773, 0.7977, -0.4704, -0.3773, 0.7977, -0.4471, -0.4173, 0.7912, -0.322, -0.4401, 0.8382, -0.3258, -0.4111, 0.8514, -0.4704, -0.3773, 0.7977, -0.322, -0.4401, 0.8382, -0.3258, -0.4111, 0.8514, 0.06651, -0.4378, 0.8966, -0.2122, -0.3351, 0.918, 0.4659, 0.3832, -0.7975, 0.4727, 0.4032, -0.7836, 0.7792, 0.2805, -0.5606, 0.7667, 0.2231, -0.602, -0.322, -0.4401, 0.8382, -0.2297, -0.5939, 0.7711, 0.05439, -0.4871, 0.8717, 0.5434, 0.2346, -0.806, 0.4659, 0.3832, -0.7975, 0.7667, 0.2231, -0.602, -0.2035, -0.3521, 0.9136, -0.07047, -0.4424, 0.894, 0.07839, -0.4441, 0.8925, 0.1851, -0.3219, 0.9285, -0.2297, -0.5939, 0.7711, -0.5098, -0.5033, 0.6976, -0.03857, 0.3091, -0.9503, 0.5434, 0.2346, -0.806, -0.5098, -0.5033, 0.6976, -0.7748, -0.3046, 0.554, -0.06111, 0.4083, -0.9108, -0.03857, 0.3091, -0.9503, 0.5695, 0.4574, -0.683, 0.7792, 0.2805, -0.5606, 0.4727, 0.4032, -0.7836, -0.5098, -0.5033, 0.6976, -0.4471, -0.4173, 0.7912, -0.7748, -0.3046, 0.554, 0.3335, 0.4112, -0.8484, -0.03857, 0.3091, -0.9503, -0.06111, 0.4083, -0.9108, -0.4471, -0.4173, 0.7912, -0.5098, -0.5033, 0.6976, -0.2297, -0.5939, 0.7711, -0.322, -0.4401, 0.8382, -0.4471, -0.4173, 0.7912, -0.2297, -0.5939, 0.7711, 0.2964, -0.5282, 0.7957, -0.1142, -0.5403, 0.8337, -0.4518, 0.2113, -0.8667, 0.054, 0.2905, -0.9554, -0.1801, -0.8753, 0.4488, -0.09901, -0.6609, 0.7439, -0.1227, -0.148, 0.9814, -0.2299, 0.2085, 0.9506, -0.2035, -0.3521, 0.9136, 0.1851, -0.3219, 0.9285, 0.185, 0.5431, -0.8191, -0.2036, 0.5128, -0.834, -0.5696, -0.2657, 0.7778, 0.2122, 0.5267, -0.8231, -0.06015, 0.4765, -0.8771, -0.7743, -0.2461, 0.583, 0.054, 0.2905, -0.9554, -0.4518, 0.2113, -0.8667, -0.03675, 0.4588, -0.8878, -0.4518, 0.2113, -0.8667, -0.1649, 0.4209, -0.892, -0.03675, 0.4588, -0.8878, -0.1649, 0.4209, -0.892, -0.07898, 0.451, -0.889, 0.06794, 0.4745, -0.8776, -0.03675, 0.4588, -0.8878, -0.1649, 0.4209, -0.892, 0.06794, 0.4745, -0.8776, -0.1801, -0.8753, 0.4488, -0.2299, 0.2085, 0.9506, -0.08805, 0.8753, -0.4754, -0.03803, -0.2086, -0.9773, 0.7792, 0.2805, -0.5606, 0.5695, 0.4574, -0.683, -0.2122, -0.3351, 0.918, 0.06651, -0.4378, 0.8966, -0.7743, -0.2461, 0.583, -0.06015, 0.4765, -0.8771, -0.06111, 0.4083, -0.9108, -0.7748, -0.3046, 0.554, -0.07898, 0.451, -0.889, -0.4574, 0.3931, -0.7976, -0.2036, 0.5128, -0.834, 0.09901, 0.661, -0.7438, 0.04948, 0.6609, -0.7488, -0.02528, 0.9988, -0.04295, 0.03418, 0.9987, -0.03752, -0.02528, 0.9988, -0.04295, -0.08805, 0.8753, -0.4754, -0.2299, 0.2085, 0.9506, -0.1087, 0.6121, 0.7833, -0.2035, -0.3521, 0.9136, -0.4576, -0.3957, 0.7963, -0.07047, -0.4424, 0.894, -0.07047, -0.4424, 0.894, 0.03711, -0.4601, 0.8871, 0.1731, -0.4477, 0.8772, 0.07839, -0.4441, 0.8925, -0.07047, -0.4424, 0.894, 0.1731, -0.4477, 0.8772, 0.07839, -0.4441, 0.8925, 0.4456, -0.3462, 0.8256, 0.1851, -0.3219, 0.9285, -0.03675, 0.4588, -0.8878, 0.06794, 0.4745, -0.8776, 0.4567, 0.4842, -0.7463, 0.4471, 0.4059, -0.7971, 0.1731, -0.4477, 0.8772, 0.2964, -0.5282, 0.7957, 0.4655, -0.4197, 0.7792, 0.054, 0.2905, -0.9554, -0.03675, 0.4588, -0.8878, 0.4471, 0.4059, -0.7971, -0.2035, -0.3521, 0.9136, -0.2036, 0.5128, -0.834, -0.4574, 0.3931, -0.7976, -0.4576, -0.3957, 0.7963, -0.322, -0.4401, 0.8382, 0.05439, -0.4871, 0.8717, 0.06651, -0.4378, 0.8966, -0.3258, -0.4111, 0.8514, -0.4508, -0.4637, 0.7627, 0.03711, -0.4601, 0.8871, -0.07047, -0.4424, 0.894, -0.4576, -0.3957, 0.7963, 0.185, 0.5431, -0.8191, 0.4567, 0.4842, -0.7463, 0.06794, 0.4745, -0.8776, -0.1142, -0.5403, 0.8337, 0.03711, -0.4601, 0.8871, -0.4508, -0.4637, 0.7627, -0.1649, 0.4209, -0.892, -0.4518, 0.2113, -0.8667, -0.4508, 0.3252, -0.8312, 0.03711, -0.4601, 0.8871, -0.1142, -0.5403, 0.8337, 0.2964, -0.5282, 0.7957, 0.1731, -0.4477, 0.8772, 0.03711, -0.4601, 0.8871, 0.2964, -0.5282, 0.7957, 0.4456, -0.3462, 0.8256, 0.4655, -0.4197, 0.7792, 0.4471, 0.4059, -0.7971, 0.4567, 0.4842, -0.7463, 0.06794, 0.4745, -0.8776, -0.07898, 0.451, -0.889, -0.2036, 0.5128, -0.834, 0.185, 0.5431, -0.8191, -0.06458, -0.4766, 0.8768, -0.06458, -0.4766, 0.8768, -0.06458, -0.4766, 0.8768, -0.06458, -0.4766, 0.8768, -0.06458, -0.4766, 0.8768, 0.06288, -0.6127, 0.7878, 0.06288, -0.6127, 0.7878, 0.06288, -0.6127, 0.7878, 0.036, -0.5534, 0.8321, 0.036, -0.5534, 0.8321, 0.036, -0.5534, 0.8321, -0.1429, -0.4794, 0.8659, -0.1429, -0.4794, 0.8659, -0.1429, -0.4794, 0.8659])] * 3)])
me_scene_002 = bpy.data.meshes.new('Scene.002')
me_scene_002.from_pydata([(4.019, -7.983, 54.05), (4.061, -7.503, 53.97), (4.019, -7.503, 53.94), (4.019, -7.503, 54.05), (3.975, -7.503, 54.03), (4.018, -7.493, 53.95), (3.976, -7.493, 54.03), (3.063, -5.971, 53.49), (2.963, -5.971, 53.3), (3.116, -5.971, 53.37), (2.91, -5.971, 53.42), (3.061, -6.012, 53.49), (3.117, -6.012, 53.37), (2.91, -6.898, 53.42), (3.116, -6.898, 53.37), (3.063, -6.898, 53.49), (2.96, -6.012, 53.3), (2.906, -6.856, 53.42), (2.96, -6.856, 53.3), (2.906, -6.012, 53.42), (3.066, -6.856, 53.49), (3.12, -6.856, 53.37), (4.019, -7.476, 54.05), (4.061, -6.997, 53.97), (4.061, -7.476, 53.97), (4.019, -6.997, 53.94), (4.019, -6.997, 54.05), (3.975, -7.476, 54.03), (3.975, -6.997, 54.03), (4.019, -7.476, 53.94), (3.976, -6.986, 54.03), (3.976, -7.486, 54.03), (4.018, -7.486, 53.95), (4.019, -6.47, 54.05), (4.061, -5.99, 53.97), (4.061, -6.47, 53.97), (4.019, -5.99, 53.94), (4.019, -5.99, 54.05), (3.975, -6.47, 54.03), (3.975, -5.99, 54.03), (4.019, -6.47, 53.94), (1.924, -5.99, 53.02), (1.967, -5.99, 52.93), (2.011, -5.99, 52.95), (4.018, -5.98, 53.95), (1.967, -5.98, 53.04), (2.01, -5.98, 52.95), (3.976, -5.98, 54.03), (1.966, -5.99, 53.04), (3.976, -6.48, 54.03), (4.019, -6.972, 54.05), (4.061, -6.493, 53.97), (4.061, -6.972, 53.97), (4.019, -6.493, 53.94), (4.019, -6.493, 54.05), (3.975, -6.972, 54.03), (3.975, -6.493, 54.03), (4.019, -6.972, 53.94), (4.018, -6.482, 53.95), (4.018, -6.982, 53.95), (1.912, -5.975, 53.04), (3.984, -5.975, 54.09), (1.987, -5.869, 53.15), (2.911, -5.873, 53.72), (4.439, -8.079, 54.23), (3.068, -6.965, 53.93), (4.433, -6.976, 54.25), (3.166, -5.874, 53.88), (2.483, -5.871, 53.49), (4.426, -5.873, 54.26), (3.705, -6.973, 53.98), (2.717, -5.871, 53.55), (2.185, -5.868, 53.19), (3.699, -5.873, 54.0), (2.911, -6.948, 53.54), (2.956, -6.992, 53.57), (3.481, -7.476, 53.79), (2.864, -7.096, 53.64), (3.715, -7.777, 53.92), (2.918, -7.013, 53.7), (4.103, -8.079, 54.13), (3.109, -7.301, 53.88), (4.019, -7.946, 53.94), (4.057, -7.983, 53.97), (3.553, -7.503, 53.71), (3.524, -7.476, 53.7), (4.014, -7.983, 54.05), (3.975, -7.946, 54.03), (2.961, -6.982, 53.53), (3.498, -7.493, 53.8), (2.965, -6.986, 53.53), (3.534, -7.486, 53.71), (3.491, -7.486, 53.79), (3.541, -7.493, 53.71), (3.984, -7.975, 54.09), (3.508, -7.503, 53.8), (2.949, -6.972, 53.53), (2.786, -6.999, 53.71), (2.975, -6.997, 53.54), (2.651, -6.645, 53.27), (1.912, -5.994, 53.04), (2.51, -6.828, 53.45), (2.452, -6.611, 53.49), (1.966, -6.038, 53.04), (2.421, -6.47, 53.26), (2.963, -6.896, 53.3), (2.935, -6.898, 53.36), (2.178, -6.294, 53.18), (1.788, -5.867, 52.95), (2.489, -6.493, 53.19), (3.008, -6.986, 53.45), (3.019, -6.997, 53.45), (2.465, -6.47, 53.17), (2.475, -6.48, 53.18), (2.994, -6.972, 53.44), (3.003, -6.982, 53.44), (2.434, -6.482, 53.27), (2.444, -6.493, 53.28), (1.966, -6.093, 53.15), (2.958, -6.898, 53.31), (1.554, -6.049, 52.87), (3.061, -5.901, 53.83), (2.221, -6.851, 53.23), (3.715, -6.747, 54.07), (2.933, -7.562, 53.66), (2.323, -6.764, 53.3), (2.99, -7.565, 53.66), (4.05, -8.181, 54.1)], [(105, 119), (107, 118), (78, 94)], [(15, 13, 106, 105, 14), (31, 92, 91, 32), (27, 28, 98, 76), (47, 44, 46, 45), (54, 51, 58, 49), (2, 5, 1), (3, 6, 4), (6, 5, 93, 89), (26, 22, 24, 23), (59, 52, 50, 30), (10, 19, 11, 7), (37, 34, 44, 47), (20, 17, 13, 15), (10, 7, 9, 8), (55, 56, 117, 96), (13, 17, 18, 105, 106), (21, 18, 16, 12), (19, 16, 18, 17), (60, 100, 74, 75, 94, 61), (12, 16, 8, 9), (54, 56, 55, 50), (15, 14, 21, 20), (54, 50, 52, 51), (3, 4, 87, 86, 0), (49, 58, 113, 116), (12, 9, 7, 11), (3, 1, 5, 6), (25, 59, 23), (46, 44, 36, 43), (26, 30, 28), (27, 31, 22), (30, 88, 115, 59), (24, 32, 29), (10, 8, 16, 19), (3, 0, 83, 1), (29, 25, 23, 24), (38, 39, 48, 103, 104), (30, 59, 110, 90), (26, 23, 59, 30), (36, 44, 34), (37, 47, 39), (38, 49, 33), (35, 58, 40), (41, 48, 45), (43, 42, 46), (57, 53, 51, 52), (37, 33, 35, 34), (40, 36, 34, 35), (26, 28, 27, 22), (11, 20, 21, 12), (41, 45, 46, 42), (32, 24, 22, 31), (53, 58, 51), (45, 48, 39, 47), (54, 49, 56), (11, 19, 17, 20), (55, 30, 50), (58, 35, 33, 49), (52, 59, 57), (65, 66, 69, 67), (67, 68, 102, 97, 65), (62, 108, 118), (64, 66, 65, 81, 80), (71, 72, 107, 101), (37, 39, 38, 33), (96, 88, 30, 55), (105, 18, 21, 14), (114, 99, 109, 53, 57), (115, 114, 57, 59), (116, 117, 56, 49), (91, 85, 29, 32), (109, 113, 58, 53), (95, 87, 4), (76, 92, 31, 27), (112, 42, 43, 36, 40), (104, 116, 49, 38), (111, 110, 59, 25), (77, 78, 70), (83, 82, 2, 1), (101, 77, 70, 73, 71), (84, 93, 5, 2), (97, 81, 65), (41, 103, 48), (89, 95, 4, 6), (85, 111, 25, 29), (118, 79, 63, 62), (41, 42, 112, 113, 116, 104, 103), (86, 83, 0), (82, 84, 2), (90, 98, 28, 30), (113, 112, 40, 58), (114, 115, 88, 96, 117, 116, 113, 109, 99), (85, 91, 92, 76, 98, 90, 110, 111), (82, 83, 86, 87, 95, 89, 93, 84), (121, 122, 124, 123), (120, 122, 121), (123, 126, 127), (125, 126, 123)])
me_scene_002.polygons.foreach_set('use_smooth', [1, 1, 1, 1, 1, 1, 1, 1, 1, 1, 1, 1, 1, 1, 1, 1, 1, 1, 1, 1, 1, 1, 1, 1, 1, 1, 1, 1, 1, 1, 1, 1, 1, 1, 1, 1, 1, 1, 1, 1, 1, 1, 1, 1, 1, 1, 1, 1, 1, 1, 1, 1, 1, 1, 1, 1, 1, 1, 1, 1, 1, 1, 1, 1, 1, 1, 1, 1, 1, 1, 1, 1, 1, 1, 1, 1, 1, 1, 1, 1, 1, 1, 1, 1, 1, 1, 1, 1, 1, 1, 1, 0, 1, 1, 1, 1, 1, 1])
me_scene_002.polygons.foreach_set('material_index', [0, 0, 0, 0, 0, 0, 0, 0, 0, 0, 0, 0, 0, 0, 0, 0, 0, 0, 1, 0, 0, 0, 0, 0, 0, 0, 0, 0, 0, 0, 0, 0, 0, 0, 0, 0, 0, 0, 0, 0, 0, 0, 0, 0, 0, 0, 0, 0, 0, 0, 0, 0, 0, 0, 0, 0, 0, 0, 0, 2, 2, 2, 2, 2, 0, 0, 0, 0, 0, 0, 0, 0, 0, 0, 0, 0, 0, 2, 0, 2, 0, 2, 0, 0, 0, 2, 0, 0, 0, 0, 0, 0, 0, 0, 2, 2, 2, 2])
_k = set([(41, 42), (41, 103), (76, 92), (82, 83), (83, 86), (84, 93), (85, 91), (86, 87), (88, 115), (89, 93), (89, 95), (90, 98), (90, 110), (91, 92), (104, 116), (110, 111), (112, 113), (113, 116)])
me_scene_002.attributes.new('sharp_edge', 'BOOLEAN', 'EDGE').data.foreach_set('value', [ (min(e.vertices), max(e.vertices)) in _k for e in me_scene_002.edges])
_uv = me_scene_002.uv_layers.new(name='UVSet0')
_uv.uv.foreach_set('vector', [0.9795, 0.0205, 0.9795, 0.9795, 0.5244, 0.9795, 0.0205, 0.9688, 0.0205, 0.0205, 0.9795, 0.9795, 0.9795, 0.7489, 0.0205, 0.7491, 0.0205, 0.9795, 0.9795, 0.0205, 0.9795, 0.9795, 0.5026, 0.9795, 0.7437, 0.0205, 0.9795, 0.9795, 0.0205, 0.9795, 0.0205, 0.0205, 0.9795, 0.0205, 0.9795, 1.0, 0.0205, 1.0, 0.0205, 0.9795, 0.9795, 0.9795, 0.0, 0.9795, 0.0205, 0.9795, 0.0205, 1.0, 0.9795, 1.0, 0.9795, 0.9795, 1.0, 0.9795, 0.9795, 0.9795, 0.0205, 0.9795, 0.0205, 0.7524, 0.9795, 0.7523, 0.9795, 0.9795, 0.9795, 0.0205, 0.0205, 0.0205, 0.0205, 0.9795, 0.0205, 0.9795, 0.0205, 1.0, 0.9795, 1.0, 0.9795, 0.9795, 0.9795, 0.9795, 1.0, 0.9795, 1.0, 0.0205, 0.9795, 0.0205, 0.9795, 1.0, 0.0205, 1.0, 0.0205, 0.9795, 0.9795, 0.9795, 0.0, 0.0205, 0.0, 0.9795, -0.0205, 0.9795, -0.0205, 0.0205, 0.9795, 0.9795, 0.9795, 0.0205, 0.0205, 0.0205, 0.0205, 0.9795, 0.9795, 0.0205, 0.9795, 0.9795, 0.2492, 0.9795, 0.4903, 0.0205, 0.9795, 0.0, 0.9795, 0.0205, 0.0205, 0.0205, 0.0205, 0.0008586, 0.5244, 0.0, 0.0205, 0.0205, 0.0205, 0.9795, 0.9795, 0.9795, 0.9795, 0.0205, 0.9795, 0.9795, 0.0205, 0.9795, 0.0205, 0.0205, 0.9795, 0.0205, 1.0, 1.0, 0.9906, 1.0, 0.5252, 0.518, 0.504, 0.496, 0.02499, 0.0, 1.0, 0.0, 0.0, 0.0205, 0.0, 0.9795, 0.0205, 0.9795, 0.0205, 0.0205, 0.9795, 0.9795, 1.0, 0.9795, 1.0, 0.0205, 0.9795, 0.0205, 0.9795, 0.0, 0.0205, 0.0, 0.0205, 0.0205, 0.9795, 0.0205, 0.9795, 0.9795, 0.9795, 0.0205, 0.0205, 0.0205, 0.0205, 0.9795, 0.9795, 0.9795, 1.0, 0.9795, 1.0, 0.09608, 0.981, 0.0205, 0.9795, 0.0205, 0.9795, 0.9795, 0.0205, 0.9795, 0.0205, 0.2442, 0.9795, 0.244, 0.0205, 0.9795, 0.0205, 1.0, 0.9795, 1.0, 0.9795, 0.9795, 0.9795, 1.0, 0.0205, 1.0, 0.0205, 0.9795, 0.9795, 0.9795, 0.0, 0.9795, 0.0205, 0.9795, 0.0205, 1.0, 0.0205, 0.0205, 0.0205, 0.9795, 0.0, 0.9795, 0.0, 0.0205, 0.9795, 1.0, 0.9795, 0.9795, 1.0, 0.9795, 0.0, 0.9795, -0.0205, 0.9795, -0.0205, 1.0, 0.9795, 0.9795, 0.9795, 0.4954, 0.0205, 0.4956, 0.0205, 0.9795, 0.0205, 0.0, 0.0205, -0.0205, 0.0, -0.0205, 0.9795, 1.0, 0.0205, 1.0, 0.0205, 0.9795, 0.9795, 0.9795, 0.9795, 0.9795, 0.9795, 0.0205, 0.0205, 0.0205, 0.0205, 0.9795, 0.0, 0.0205, 0.0, 0.9795, 0.0205, 0.9795, 0.0205, 0.0205, 0.9795, 0.0205, 0.9795, 0.9795, 0.0205, 0.9795, 0.0205, 0.8846, 0.2377, 0.0205, 0.9795, 0.9795, 0.0205, 0.9795, 0.0205, 0.4977, 0.9795, 0.4975, 0.9795, 1.0, 0.0205, 1.0, 0.0205, 0.9795, 0.9795, 0.9795, 0.0, 0.9795, 0.0205, 0.9795, 0.0205, 1.0, 0.9795, 1.0, 0.9795, 0.9795, 1.0, 0.9795, 0.0, 0.9795, -0.0205, 0.9795, -0.0205, 1.0, 0.0205, 0.0, 0.0205, -0.0205, 0.0, -0.0205, 0.9795, 1.0, 1.0, 1.02, 0.9795, 1.02, 1.0, 0.0205, 1.02, 0.0, 1.02, 0.0205, 0.0, 0.0205, 0.0, 0.9795, 0.0205, 0.9795, 0.0205, 0.0205, 0.9795, 0.9795, 0.9795, 0.0205, 0.0205, 0.0205, 0.0205, 0.9795, 0.0, 0.0205, 0.0, 0.9795, 0.0205, 0.9795, 0.0205, 0.0205, 0.9795, 0.9795, 1.0, 0.9795, 1.0, 0.0205, 0.9795, 0.0205, 0.9795, 0.9795, 0.9795, 0.0205, 0.0205, 0.0205, 0.0205, 0.9795, 0.9795, 0.0, 0.9795, 0.0205, 0.0205, 0.0205, 0.0205, 0.0, 0.0205, 0.9795, 0.0205, 1.0, 0.9795, 1.0, 0.9795, 0.9795, 0.0, 0.9795, 0.0205, 0.9795, 0.0205, 1.0, 0.9795, 0.0205, 1.0, 0.0205, 1.0, 0.9795, 0.9795, 0.9795, 0.9795, 1.0, 0.9795, 0.9795, 1.0, 0.9795, 0.9795, 0.0205, 0.9795, 0.9795, 0.0205, 0.9795, 0.0205, 0.0205, 0.0, 0.9795, -0.0205, 0.9795, -0.0205, 1.0, 0.0205, 0.9795, 0.0205, 1.0, 0.9795, 1.0, 0.9795, 0.9795, 0.0205, 0.0, 0.0205, -0.0205, 0.0, -0.0205, 0.5, 0.3729, 0.5, 1.0, 1.0, 1.0, 1.0, 0.3729, 1.0, 0.3729, 1.0, 0.0, 0.6674, 0.0, 0.5, 0.2043, 0.5, 0.3729, 1.0, 0.3729, 1.0, 0.2079, 0.8993, 0.3729, 0.0, 1.0, 0.5, 1.0, 0.5, 0.3729, 0.3639, 0.3729, 0.0, 0.8337, 1.0, 0.3729, 1.0, 0.0, 0.8228, 0.0, 0.5792, 0.3729, 0.9795, 0.9795, 1.0, 0.9795, 1.0, 0.0205, 0.9795, 0.0205, 0.0, 0.4903, -0.0205, 0.4954, -0.0205, 0.9795, 0.0, 0.9795, 0.0197, 0.9795, 0.0, 0.9795, 0.0, 0.0205, 0.0205, 0.0205, 0.4905, 0.0205, 0.3262, 0.6738, 0.2494, 0.9795, 0.9795, 0.9795, 0.9795, 0.0205, 1.02, 0.4956, 1.0, 0.4905, 1.0, 0.9795, 1.02, 0.9795, 0.9795, 0.244, 1.0, 0.2492, 1.0, 0.9795, 0.9795, 0.9795, 1.02, 0.7491, 1.0, 0.7439, 1.0, 0.9795, 1.02, 0.9795, 0.0, 0.2494, 0.0205, 0.2442, 0.0205, 0.9795, 0.0, 0.9795, 0.7574, 0.9795, 0.9795, 0.09608, 0.9795, 0.9795, 0.0, 0.7437, -0.0205, 0.7489, -0.0205, 0.9795, 0.0, 0.9795, 0.2379, 0.0205, 0.0205, 0.8853, 0.0205, 0.9795, 0.9795, 0.9795, 0.9795, 0.0205, 0.0, 0.2377, -0.0205, 0.2429, -0.0205, 0.9795, 0.0, 0.9795, 0.0, 0.5028, 0.0205, 0.4977, 0.0205, 0.9795, 0.0, 0.9795, 0.5, 0.4923, 0.1617, 1.0, 0.5, 1.0, 0.01917, 0.0205, 0.0, 0.09677, 0.0, 0.9795, 0.0205, 0.9795, 0.5792, 0.3729, 0.5, 0.4923, 0.5, 1.0, 1.0, 1.0, 1.0, 0.3729, 0.0, 0.7576, 0.0205, 0.7524, 0.0205, 0.9795, 0.0, 0.9795, 0.5, 0.2043, 0.3639, 0.3729, 0.5, 0.3729, -0.0205, 0.9662, 0.0, 0.8846, 0.0, 0.9795, 0.9795, 0.7523, 1.0, 0.7574, 1.0, 0.9795, 0.9795, 0.9795, 0.7439, 0.0205, 0.5028, 0.9795, 0.9795, 0.9795, 0.9795, 0.0205, 0.8993, 0.3729, 0.5, 1.0, 1.0, 1.0, 1.0, 0.3729, 0.5164, 0.9745, 0.3921, 0.9743, 0.3896, 0.02478, 0.3923, 0.0043, 0.5165, 0.0001431, 0.5192, 0.02366, 0.5192, 0.8872, 0.9795, 0.9988, 0.0205, 1.0, 0.9795, 1.0, 0.9795, 0.09677, 0.7576, 0.9795, 0.9795, 0.9795, 0.9795, 0.4975, 1.0, 0.5026, 1.0, 0.9795, 0.9795, 0.9795, 1.02, 0.2431, 1.0, 0.2379, 1.0, 0.9795, 1.02, 0.9795, 1.389e-05, 0.0204, 0.002654, 0.0, 0.1264, 0.0003839, 0.1291, 0.0208, 0.1291, 0.9755, 0.1264, 0.9959, 0.002659, 1.0, 9.472e-06, 0.9751, 0.0, 0.6692, 0.13, 0.02062, 0.1326, 0.0001431, 0.2568, 0.0004821, 0.2595, 0.0195, 0.2595, 0.9794, 0.2569, 0.9999, 0.1326, 0.9995, 0.13, 0.979, 0.3893, 0.9058, 0.3869, 0.9794, 0.2622, 0.979, 0.2598, 0.9061, 0.2598, 0.02062, 0.2625, 0.0001431, 0.3867, 0.0005265, 0.3893, 0.02102, 0.5057, 0.6378, 0.4998, 0.002879, 0.9989, 0.001246, 0.9996, 0.5984, -0.0004182, 0.002879, 0.4998, 0.002879, 0.5057, 0.6378, 0.2472, 0.6728, 0.1113, 1.639e-05, 0.6096, 1.639e-05, 0.9456, 0.9976, 0.5456, 0.9976, 0.5475, 0.3248])
_uv.active_render = True
_uv = me_scene_002.uv_layers.new(name='UVMap')
_uv.uv.foreach_set('vector', [0.0, 0.0, 0.0, 0.0, 0.0, 0.0, 0.0, 0.0, 0.0, 0.0, 0.0, 0.0, 0.0, 0.0, 0.0, 0.0, 0.0, 0.0, 0.0, 0.0, 0.0, 0.0, 0.0, 0.0, 0.0, 0.0, 0.0, 0.0, 0.0, 0.0, 0.0, 0.0, 0.0, 0.0, 0.0, 0.0, 0.0, 0.0, 0.0, 0.0, 0.0, 0.0, 0.0, 0.0, 0.0, 0.0, 0.0, 0.0, 0.0, 0.0, 0.0, 0.0, 0.0, 0.0, 0.0, 0.0, 0.0, 0.0, 0.0, 0.0, 0.0, 0.0, 0.0, 0.0, 0.0, 0.0, 0.0, 0.0, 0.0, 0.0, 0.0, 0.0, 0.0, 0.0, 0.0, 0.0, 0.0, 0.0, 0.0, 0.0, 0.0, 0.0, 0.0, 0.0, 0.0, 0.0, 0.0, 0.0, 0.0, 0.0, 0.0, 0.0, 0.0, 0.0, 0.0, 0.0, 0.0, 0.0, 0.0, 0.0, 0.0, 0.0, 0.0, 0.0, 0.0, 0.0, 0.0, 0.0, 0.0, 0.0, 0.0, 0.0, 0.0, 0.0, 0.0, 0.0, 0.0, 0.0, 0.0, 0.0, 0.0, 0.0, 0.0, 0.0, 0.0, 0.0, 0.0, 0.0, 0.0, 0.0, 0.0, 0.0, 0.0, 0.0, 0.0, 0.0, 0.0, 0.0, 0.0, 0.0, 0.0, 0.0, 0.0, 0.0, 0.0, 0.0, 0.0, 0.0, 0.0, 0.0, 0.0, 0.0, 0.0, 0.0, 0.0, 0.0, 0.0, 0.0, 0.0, 0.0, 0.0, 0.0, 0.0, 0.0, 0.0, 0.0, 0.0, 0.0, 0.0, 0.0, 0.0, 0.0, 0.0, 0.0, 0.0, 0.0, 0.0, 0.0, 0.0, 0.0, 0.0, 0.0, 0.0, 0.0, 0.0, 0.0, 0.0, 0.0, 0.0, 0.0, 0.0, 0.0, 0.0, 0.0, 0.0, 0.0, 0.0, 0.0, 0.0, 0.0, 0.0, 0.0, 0.0, 0.0, 0.0, 0.0, 0.0, 0.0, 0.0, 0.0, 0.0, 0.0, 0.0, 0.0, 0.0, 0.0, 0.0, 0.0, 0.0, 0.0, 0.0, 0.0, 0.0, 0.0, 0.0, 0.0, 0.0, 0.0, 0.0, 0.0, 0.0, 0.0, 0.0, 0.0, 0.0, 0.0, 0.0, 0.0, 0.0, 0.0, 0.0, 0.0, 0.0, 0.0, 0.0, 0.0, 0.0, 0.0, 0.0, 0.0, 0.0, 0.0, 0.0, 0.0, 0.0, 0.0, 0.0, 0.0, 0.0, 0.0, 0.0, 0.0, 0.0, 0.0, 0.0, 0.0, 0.0, 0.0, 0.0, 0.0, 0.0, 0.0, 0.0, 0.0, 0.0, 0.0, 0.0, 0.0, 0.0, 0.0, 0.0, 0.0, 0.0, 0.0, 0.0, 0.0, 0.0, 0.0, 0.0, 0.0, 0.0, 0.0, 0.0, 0.0, 0.0, 0.0, 0.0, 0.0, 0.0, 0.0, 0.0, 0.0, 0.0, 0.0, 0.0, 0.0, 0.0, 0.0, 0.0, 0.0, 0.0, 0.0, 0.0, 0.0, 0.0, 0.0, 0.0, 0.0, 0.0, 0.0, 0.0, 0.0, 0.0, 0.0, 0.0, 0.0, 0.0, 0.0, 0.0, 0.0, 0.0, 0.0, 0.0, 0.0, 0.0, 0.0, 0.0, 0.0, 0.0, 0.0, 0.0, 0.0, 0.0, 0.0, 0.0, 0.0, 0.0, 0.0, 0.0, 0.0, 0.0, 0.0, 0.0, 0.0, 0.0, 0.0, 0.0, 0.0, 0.0, 0.0, 0.0, 0.0, 0.0, 0.0, 0.0, 0.0, 0.0, 0.0, 0.0, 0.0, 0.0, 0.0, 0.0, 0.0, 0.0, 0.0, 0.0, 0.0, 0.0, 0.0, 0.0, 0.0, 0.0, 0.0, 0.0, 0.0, 0.0, 0.0, 0.0, 0.0, 0.0, 0.0, 0.0, 0.0, 0.0, 0.0, 0.0, 0.0, 0.0, 0.0, 0.0, 0.0, 0.0, 0.0, 0.0, 0.0, 0.0, 0.0, 0.0, 0.0, 0.0, 0.0, 0.0, 0.0, 0.0, 0.0, 0.0, 0.0, 0.0, 0.0, 0.0, 0.0, 0.0, 0.0, 0.0, 0.0, 0.0, 0.0, 0.0, 0.0, 0.0, 0.0, 0.0, 0.0, 0.0, 0.0, 0.0, 0.0, 0.0, 0.0, 0.0, 0.0, 0.0, 0.0, 0.0, 0.0, 0.0, 0.0, 0.0, 0.0, 0.0, 0.0, 0.0, 0.0, 0.0, 0.0, 0.0, 0.0, 0.0, 0.0, 0.0, 0.0, 0.0, 0.0, 0.0, 0.0, 0.0, 0.0, 0.0, 0.0, 0.0, 0.0, 0.0, 0.0, 0.0, 0.0, 0.0, 0.0, 0.0, 0.0, 0.0, 0.0, 0.0, 0.0, 0.0, 0.0, 0.0, 0.0, 0.0, 0.0, 0.0, 0.0, 0.0, 0.0, 0.0, 0.0, 0.0, 0.0, 0.0, 0.0, 0.0, 0.0, 0.0, 0.0, 0.0, 0.0, 0.0, 0.0, 0.0, 0.0, 0.0, 0.0, 0.0, 0.0, 0.0, 0.0, 0.0, 0.0, 0.0, 0.0, 0.0, 0.0, 0.0, 0.0, 0.0, 0.0, 0.0, 0.0, 0.0, 0.0, 0.0, 0.0, 0.0, 0.0, 0.0, 0.0, 0.0, 0.0, 0.0, 0.0, 0.0, 0.0, 0.0, 0.0, 0.0, 0.0, 0.0, 0.0, 0.0, 0.0, 0.0, 0.0, 0.0, 0.0, 0.0, 0.0, 0.0, 0.0, 0.0, 0.0, 0.0, 0.0, 0.0, 0.0, 0.0, 0.0, 0.0, 0.0, 0.0, 0.0, 0.0, 0.0, 0.0, 0.0, 0.0, 0.0, 0.0, 0.0, 0.0, 0.0, 0.0, 0.0, 0.0, 0.0, 0.0, 0.0, 0.0, 0.0, 0.0, 0.0, 0.0, 0.0, 0.0, 0.0, 0.0, 0.0, 0.0, 0.0, 0.0, 0.0, 0.0, 0.0, 0.0, 0.0, 0.0, 0.0, 0.0, 0.0, 0.0, 0.0, 0.0, 0.0, 0.0, 0.0, 0.0, 0.0, 0.0, 0.0, 0.0, 0.0, 0.0, 0.0, 0.0, 0.0, 0.0, 0.0, 0.0, 0.0, 0.0, 0.0, 0.0, 0.0, 0.0, 0.0, 0.0, 0.0, 0.0, 0.0, 0.0, 0.0, 0.0, 0.0, 0.0, 0.0, 0.0, 0.0, 0.0, 0.0, 0.0, 0.0, 0.0, 0.0, 0.0, 0.0, 0.0, 0.0, 0.0, 0.0, 0.0, 0.0, 0.0, 0.0, 0.0, 0.0, 0.0, 0.0, 0.0, 0.0, 0.0, 0.0, 0.0, 0.0, 0.0, 0.0, 0.0, 0.0, 0.0, 0.0, 0.0, 0.0, 0.0, 0.0, 0.0, 0.0, 0.0, 0.0, 0.0, 0.0, 0.0, 0.0, 0.0, 0.0, 0.0, 0.0, 0.0, 0.0, 0.0, 0.0, 0.0, 0.0, 0.0, 0.0, 0.0, 0.0, 0.0, 0.0, 0.0, 0.0, 0.0, 0.0, 0.0, 0.0, 0.0, 0.0, 0.0, 0.0, 0.0, 0.0, 0.0, 0.0, 0.0, 0.0, 0.0, 0.0, 0.0, 0.0, 0.0, 0.0, 0.0, 0.0, 0.0, 0.0, 0.0, 0.0, 0.0, 0.0, 0.0, 0.0, 0.0, 0.0, 0.0, 0.0, 0.0, 0.0, 0.0, 0.0, 0.0, 0.0, 0.0, 0.0, 0.0, 0.0, 0.0, 0.0, 0.0, 0.0, 0.0, 0.0, 0.0, 0.0, 0.0, 0.0, 0.0, 0.0, 0.0, 0.0, 0.0, 0.0, 0.0, 0.0, 0.0, 0.0, 0.0, 0.0, 0.0, 0.0, 0.0, 0.0, 0.0, 0.0, 0.0, 0.0, 0.0, 0.0, 0.0, 0.0])
me_scene_002.materials.append(mat_woodwall)
me_scene_002.materials.append(mat_straw_roof_001)
me_scene_002.materials.append(mat_straw_roof_alpha)
me_scene_002.use_remesh_fix_poles = True
me_scene_002.use_remesh_preserve_attributes = False
me_scene_002.update()
me_scene_002.normals_split_custom_set([tuple(v) for v in zip(*[iter([0.2086, -0.1334, 0.9689, -0.8755, -0.1334, 0.4645, -0.8702, -0.4587, -0.1798, 0.4344, 0.04615, -0.8996, 0.8755, -0.1334, -0.4645, -0.3604, -0.4558, 0.8138, -0.1999, -0.3199, 0.9261, 0.6747, -0.6139, -0.4097, 0.4285, -0.4558, -0.7801, -0.4273, -0.07773, 0.9008, -0.4272, 0.07779, 0.9008, -0.7717, -0.4389, 0.4602, -0.6976, -0.5397, 0.4712, -0.3603, 0.4559, 0.8138, 0.4286, 0.4559, -0.7801, 0.3604, 0.4559, -0.8138, -0.4285, 0.4559, 0.7801, -0.3367, 0.1951, 0.9212, 0.5283, 0.195, -0.8264, 0.4286, 0.4558, -0.7801, -0.3604, 0.4559, 0.8138, 0.4571, 0.07776, -0.886, 0.4286, 0.4559, -0.7801, 0.5284, 0.195, -0.8263, -0.3367, 0.1951, 0.9212, -0.3603, 0.4559, 0.8139, -0.4273, 0.07779, 0.9008, -0.3603, 0.4559, 0.8139, 0.4286, 0.4559, -0.7801, 0.2775, 0.9586, 0.06336, 0.04023, 0.9296, 0.3664, -0.3366, 0.195, 0.9212, -0.3367, -0.1951, 0.9212, 0.5283, -0.195, -0.8264, 0.5283, 0.1951, -0.8263, 0.4286, -0.4558, -0.7801, 0.5283, -0.1949, -0.8264, -0.3366, -0.1951, 0.9212, -0.3603, -0.4559, 0.8138, -0.8755, 0.1333, 0.4645, -0.7325, -0.003828, 0.6807, -0.06868, 0.0958, 0.993, 0.2086, 0.1333, 0.9689, -0.3367, 0.1951, 0.9212, 0.5283, 0.195, -0.8263, 0.4286, 0.4559, -0.7801, -0.3603, 0.4559, 0.8138, -0.05466, -0.02661, 0.9982, -0.7298, -0.02286, 0.6833, -0.8755, -0.1334, 0.4645, 0.2086, -0.1334, 0.9689, -0.8755, 0.1333, 0.4645, 0.2086, 0.1333, 0.9689, 0.8755, 0.1334, -0.4644, -0.2087, 0.1334, -0.9688, -0.4273, -0.07779, 0.9008, -0.4273, 0.07779, 0.9008, -0.4313, 0.1463, 0.8903, -0.4343, -0.04841, 0.8995, -0.8755, -0.1334, 0.4645, -0.7298, -0.02286, 0.6833, 0.02151, 0.04312, -0.9988, 0.4344, 0.04615, -0.8996, -0.8702, -0.4587, -0.1798, 0.7551, -0.06074, -0.6528, 0.02151, 0.04312, -0.9988, 0.04861, -0.004059, -0.9988, 0.7154, 0.09565, -0.6922, -0.7325, -0.003828, 0.6807, 0.04861, -0.004059, -0.9988, 0.02151, 0.04312, -0.9988, -0.7298, -0.02286, 0.6833, -0.4536, 3.554e-07, 0.8912, -0.4536, 3.554e-07, 0.8912, -0.4536, 3.554e-07, 0.8912, -0.4536, 3.554e-07, 0.8912, -0.4536, 3.554e-07, 0.8912, -0.4536, 3.554e-07, 0.8912, 0.7154, 0.09565, -0.6922, 0.04861, -0.004059, -0.9988, -0.2087, 0.1334, -0.9688, 0.8755, 0.1334, -0.4644, -0.3367, 0.1951, 0.9212, -0.4273, 0.07779, 0.9008, -0.4273, -0.07779, 0.9008, -0.3366, -0.1951, 0.9212, 0.2086, -0.1334, 0.9689, 0.8755, -0.1334, -0.4645, 0.7551, -0.06074, -0.6528, -0.05466, -0.02661, 0.9982, -0.3367, 0.1951, 0.9212, -0.3366, -0.1951, 0.9212, 0.5283, -0.1949, -0.8264, 0.5283, 0.195, -0.8264, -0.3367, 0.1951, 0.9212, -0.4273, 0.07779, 0.9008, -0.714, -0.554, 0.4282, -0.06936, 0.0744, 0.9948, 0.7721, 0.04442, 0.6339, -0.3604, 0.4559, 0.8138, 0.4286, 0.4558, -0.7801, 0.2776, 0.9586, 0.06335, 0.04023, 0.9296, 0.3663, 0.7154, 0.09565, -0.6922, 0.8755, 0.1334, -0.4644, 0.2086, 0.1333, 0.9689, -0.06868, 0.0958, 0.993, -0.3367, 0.1951, 0.9212, 0.5284, 0.195, -0.8263, 0.4286, 0.4559, -0.7801, -0.3603, 0.4559, 0.8139, 0.4571, 0.07781, -0.886, 0.4285, 0.4559, -0.7801, 0.5283, 0.1951, -0.8263, 0.3604, 0.4559, -0.8138, 0.4286, 0.4559, -0.7801, 0.4417, 0.1028, -0.8913, 0.4267, 0.1189, -0.8966, -0.3366, 0.195, 0.9212, -0.3603, 0.4558, 0.8139, -0.4272, 0.07779, 0.9008, -0.4273, -0.07773, 0.9008, -0.3604, -0.4558, 0.8138, -0.3367, -0.1951, 0.9212, -0.3603, -0.4559, 0.8138, -0.1821, -0.7816, 0.5966, 0.4104, -0.4734, -0.7794, 0.4286, -0.4558, -0.7801, 0.5283, -0.195, -0.8264, 0.4285, -0.4558, -0.7801, 0.4571, -0.0777, -0.886, -0.8755, 0.1333, 0.4645, -0.2087, 0.1334, -0.9688, 0.04861, -0.004059, -0.9988, -0.7325, -0.003828, 0.6807, -0.3367, 0.1951, 0.9212, 0.7721, 0.04442, 0.6339, 0.6312, -0.1366, -0.7635, 0.5284, 0.195, -0.8263, 0.4571, -0.0777, -0.886, 0.4571, 0.07781, -0.886, 0.5283, 0.1951, -0.8263, 0.5283, -0.195, -0.8264, -0.4036, -0.09369, 0.9101, -0.4273, 0.07777, 0.9008, -0.4417, 0.103, 0.8912, -0.72, -0.5406, 0.4351, -0.7053, -0.5638, 0.4297, -0.3603, 0.4558, 0.8139, 0.4285, 0.4559, -0.7801, 0.2311, 0.9625, -0.1418, 0.1764, 0.9782, 0.1097, -0.3366, 0.195, 0.9212, 0.5283, 0.1951, -0.8263, 0.4285, 0.4559, -0.7801, -0.3603, 0.4558, 0.8139, 0.4417, 0.1028, -0.8913, 0.4286, 0.4559, -0.7801, 0.5283, 0.195, -0.8263, -0.3367, 0.1951, 0.9212, -0.3603, 0.4559, 0.8138, -0.4273, 0.07777, 0.9008, -0.4036, -0.09369, 0.9101, 0.1487, -0.6122, 0.7766, -0.3366, -0.195, 0.9212, 0.5283, -0.195, -0.8264, 0.6832, -0.6805, -0.2649, 0.4417, -0.1029, -0.8913, 0.08098, 0.7567, 0.6488, -0.4417, 0.103, 0.8912, -0.4285, 0.4559, 0.7801, 0.4267, 0.1189, -0.8966, 0.0676, 0.3213, -0.9446, 0.3604, 0.4559, -0.8138, 0.4787, -0.09368, -0.873, 0.4788, 0.09361, -0.8729, 0.5283, 0.195, -0.8264, 0.5283, -0.1949, -0.8264, -0.3367, 0.1951, 0.9212, -0.3366, -0.195, 0.9212, 0.5283, -0.195, -0.8264, 0.5283, 0.195, -0.8263, 0.4417, -0.1029, -0.8913, 0.4417, 0.1028, -0.8913, 0.5283, 0.195, -0.8263, 0.5283, -0.195, -0.8264, -0.3366, 0.195, 0.9212, -0.4272, 0.07779, 0.9008, -0.4273, -0.07773, 0.9008, -0.3367, -0.1951, 0.9212, -0.06868, 0.0958, 0.993, -0.05466, -0.02661, 0.9982, 0.7551, -0.06074, -0.6528, 0.7154, 0.09565, -0.6922, 0.08098, 0.7567, 0.6488, -0.4285, 0.4559, 0.7801, 0.3604, 0.4559, -0.8138, 0.0676, 0.3213, -0.9446, 0.4285, -0.4558, -0.7801, 0.5283, -0.195, -0.8264, -0.3367, -0.1951, 0.9212, -0.3604, -0.4558, 0.8138, 0.4788, 0.09361, -0.8729, 0.4286, 0.4558, -0.7801, 0.5283, 0.195, -0.8264, -0.4285, 0.4559, 0.7801, -0.4417, 0.103, 0.8912, -0.4273, 0.07777, 0.9008, -0.3603, 0.4559, 0.8138, -0.3367, 0.1951, 0.9212, -0.3604, 0.4559, 0.8138, -0.4273, 0.07779, 0.9008, -0.06868, 0.0958, 0.993, -0.7325, -0.003828, 0.6807, -0.7298, -0.02286, 0.6833, -0.05466, -0.02661, 0.9982, -0.4273, -0.07779, 0.9008, -0.3603, -0.4559, 0.8138, -0.3366, -0.1951, 0.9212, 0.6832, -0.6805, -0.2649, 0.5283, -0.195, -0.8264, -0.3366, -0.195, 0.9212, 0.1487, -0.6122, 0.7766, 0.5283, -0.1949, -0.8264, 0.4286, -0.4558, -0.7801, 0.4787, -0.09368, -0.873, -0.4192, -0.04215, 0.9069, -0.2586, -0.0171, 0.9658, -0.2572, 0.02351, 0.9661, -0.3937, 0.03592, 0.9186, -0.3937, 0.03592, 0.9186, -0.5322, 0.04851, 0.8452, -0.5476, 0.03681, 0.8359, -0.5664, -0.1033, 0.8176, -0.4192, -0.04215, 0.9069, -0.616, 0.02147, 0.7875, -0.7173, 0.05483, 0.6946, -0.5799, 0.01039, 0.8146, -0.2596, -0.0572, 0.964, -0.2586, -0.0171, 0.9658, -0.4192, -0.04215, 0.9069, -0.4476, -0.1401, 0.8832, -0.2796, -0.08476, 0.9564, -0.4853, 0.01238, 0.8743, -0.582, 0.0273, 0.8127, -0.582, 0.0273, 0.8127, -0.4664, 0.009559, 0.8845, -0.3367, 0.1951, 0.9212, -0.4273, 0.07777, 0.9008, -0.4036, -0.09369, 0.9101, -0.3366, -0.195, 0.9212, -0.4343, -0.04841, 0.8995, -0.1821, -0.7816, 0.5966, -0.3603, -0.4559, 0.8138, -0.4273, -0.07779, 0.9008, 0.4344, 0.04615, -0.8996, 0.02151, 0.04312, -0.9988, 0.7551, -0.06074, -0.6528, 0.8755, -0.1334, -0.4645, 0.4349, -0.02603, -0.9001, 0.4436, -1.744e-06, -0.8962, 0.4287, 0.1706, -0.8872, 0.4788, 0.09361, -0.8729, 0.4787, -0.09368, -0.873, 0.4104, -0.4734, -0.7794, 0.4349, -0.02603, -0.9001, 0.4787, -0.09368, -0.873, 0.4286, -0.4558, -0.7801, 0.04024, 0.9296, 0.3664, -0.4313, 0.1463, 0.8903, -0.4273, 0.07779, 0.9008, -0.3604, 0.4559, 0.8138, 0.6747, -0.6139, -0.4097, -0.09572, -0.5351, -0.8393, 0.4571, -0.0777, -0.886, 0.4285, -0.4558, -0.7801, 0.4287, 0.1706, -0.8872, 0.2775, 0.9586, 0.06336, 0.4286, 0.4558, -0.7801, 0.4788, 0.09361, -0.8729, -0.7651, -0.4546, 0.4561, -0.714, -0.554, 0.4282, -0.4273, 0.07779, 0.9008, -0.6976, -0.5397, 0.4712, -0.1999, -0.3199, 0.9261, -0.3604, -0.4558, 0.8138, -0.4273, -0.07773, 0.9008, -0.06832, -0.5248, -0.8485, 0.0676, 0.3213, -0.9446, 0.4267, 0.1189, -0.8966, 0.4417, 0.1028, -0.8913, 0.4417, -0.1029, -0.8913, -0.7053, -0.5638, 0.4297, 0.07252, -0.5827, 0.8094, 0.1487, -0.6122, 0.7766, -0.4036, -0.09369, 0.9101, -0.06231, -0.4813, -0.8744, 0.2311, 0.9625, -0.1418, 0.4285, 0.4559, -0.7801, 0.4571, 0.07781, -0.886, -0.3993, -0.01753, 0.9167, -0.3702, -0.07515, 0.9259, -0.3917, -0.03356, 0.9195, 0.6312, -0.1366, -0.7635, -0.07255, -0.5212, -0.8504, 0.4571, 0.07776, -0.886, 0.5284, 0.195, -0.8263, -0.4664, 0.009559, 0.8845, -0.3993, -0.01753, 0.9167, -0.3917, -0.03356, 0.9195, -0.409, 0.001145, 0.9125, -0.4853, 0.01238, 0.8743, -0.09168, -0.4655, -0.8803, 0.2775, 0.9586, 0.06336, 0.4286, 0.4559, -0.7801, 0.4571, 0.07776, -0.886, -0.5664, -0.1033, 0.8176, -0.4476, -0.1401, 0.8832, -0.4192, -0.04215, 0.9069, 0.08098, 0.7567, 0.6488, -0.72, -0.5406, 0.4351, -0.4417, 0.103, 0.8912, 0.04023, 0.9296, 0.3664, -0.7651, -0.4546, 0.4561, -0.4273, 0.07779, 0.9008, -0.3603, 0.4559, 0.8139, -0.09572, -0.5351, -0.8393, -0.06231, -0.4813, -0.8744, 0.4571, 0.07781, -0.886, 0.4571, -0.0777, -0.886, -0.5799, 0.01039, 0.8146, -0.5136, -0.009135, 0.858, -0.5136, -0.009135, 0.858, -0.616, 0.02147, 0.7875, -0.2391, -0.7711, -0.5902, 0.0676, 0.3213, -0.9446, -0.06832, -0.5248, -0.8485, -0.6893, -0.5503, -0.4713, -0.9005, -0.4082, 0.15, -0.7053, -0.5638, 0.4297, -0.72, -0.5406, 0.4351, -0.06936, 0.0744, 0.9948, 0.6312, -0.1366, -0.7635, 0.7721, 0.04442, 0.6339, -0.07255, -0.5212, -0.8504, -0.09168, -0.4655, -0.8803, 0.4571, 0.07776, -0.886, 0.1764, 0.9782, 0.1097, -0.7717, -0.4389, 0.4602, -0.4272, 0.07779, 0.9008, -0.3603, 0.4558, 0.8139, 0.6159, -0.3229, -0.7186, -0.06832, -0.5248, -0.8485, 0.4417, -0.1029, -0.8913, 0.6832, -0.6805, -0.2649, -0.5776, -0.7615, -0.2941, -0.5776, -0.7615, -0.2941, -0.5776, -0.7615, -0.2941, -0.5776, -0.7615, -0.2941, -0.5776, -0.7615, -0.2941, -0.5776, -0.7615, -0.2941, -0.5776, -0.7615, -0.2941, -0.5776, -0.7615, -0.2941, -0.5776, -0.7615, -0.2941, -0.09572, -0.5351, -0.8393, -0.8243, -0.5205, -0.2229, -0.5532, -0.5804, -0.5976, -0.6976, -0.5397, 0.4712, -0.7717, -0.4389, 0.4602, -0.2669, -0.9318, -0.2461, -0.5133, -0.8444, -0.1531, -0.06231, -0.4813, -0.8744, -0.07255, -0.5212, -0.8504, -0.1349, -0.9853, 0.1051, -0.5005, -0.4552, -0.7364, -0.714, -0.554, 0.4282, -0.7651, -0.4546, 0.4561, -0.4372, -0.818, -0.3738, -0.4126, -0.9106, -0.02345, -0.09168, -0.4655, -0.8803, -0.5161, 0.002096, 0.8565, -0.5094, -0.05626, 0.8587, -0.4857, -0.04983, 0.8727, -0.4857, -0.04983, 0.8727, -0.5309, -0.06214, 0.8452, -0.5094, -0.05626, 0.8587, -0.5161, 0.002096, 0.8565, -0.4562, 0.006351, 0.8899, -0.457, -0.04283, 0.8884, -0.4216, -0.08165, 0.9031, -0.4851, -0.01088, 0.8744, -0.457, -0.04283, 0.8884, -0.4562, 0.006351, 0.8899])] * 3)])
me_plane = bpy.data.meshes.new('Plane')
me_plane.from_pydata([(-5.056, -1.825, -9.135), (-5.056, -8.803, 4.821), (5.056, 8.803, -3.821), (5.056, 1.825, 10.13)], [], [(0, 1, 3, 2)])
_uv = me_plane.uv_layers.new(name='UVMap')
_uv.uv.foreach_set('vector', [0.0, 0.0, 1.0, 0.0, 1.0, 1.0, 0.0, 1.0])
me_plane.use_remesh_fix_poles = True
me_plane.use_remesh_preserve_attributes = False
me_plane.update()
me_scene_004 = bpy.data.meshes.new('Scene.004')
me_scene_004.from_pydata([(-0.5, -0.5, -0.5), (0.5, -0.5, -0.5), (-0.5, -0.5, 0.5), (0.5, -0.5, 0.5), (-0.5, 0.5, 0.5), (0.5, 0.5, 0.5)], [], [(0, 3, 2), (0, 1, 3), (2, 5, 4), (2, 3, 5), (1, 0, 4, 5), (1, 5, 3), (4, 0, 2)])
me_scene_004.polygons.foreach_set('use_smooth', [True] * 7)
_k = set([(0, 1), (0, 2), (1, 3), (2, 3), (2, 4), (3, 5), (4, 5)])
me_scene_004.attributes.new('sharp_edge', 'BOOLEAN', 'EDGE').data.foreach_set('value', [ (min(e.vertices), max(e.vertices)) in _k for e in me_scene_004.edges])
_uv = me_scene_004.uv_layers.new(name='UVSet0')
_uv.uv.foreach_set('vector', [0.0, 0.0, 1.0, 1.0, 0.0, 1.0, 0.0, 0.0, 1.0, 0.0, 1.0, 1.0, 0.0, 0.0, 1.0, 1.0, 0.0, 1.0, 0.0, 0.0, 1.0, 0.0, 1.0, 1.0, 8.408e-05, 8.408e-05, 0.7071, 8.408e-05, 0.7071, 0.9999, 8.408e-05, 0.9999, 0.0, 0.0, 1.0, 1.0, 0.0, 1.0, 0.0, 1.0, 1.0, 0.0, 1.0, 1.0])
_uv.active_render = True
_uv = me_scene_004.uv_layers.new(name='UVSet1')
_uv.uv.foreach_set('vector', [0.691, 0.3472, 0.9967, 0.6528, 0.691, 0.6528, 0.691, 0.3472, 0.9967, 0.3472, 0.9967, 0.6528, 0.3097, 0.6528, 0.004056, 0.3472, 0.3097, 0.3472, 0.3097, 0.6528, 0.004056, 0.6528, 0.004056, 0.3472, 0.6903, 0.3097, 0.3097, 0.3097, 0.3097, 0.3472, 0.9959, 0.004056, 0.6903, 0.3097, 0.9959, 0.004056, 0.9959, 0.3097, 0.004056, 0.004056, 0.3097, 0.3097, 0.004056, 0.3097])
me_scene_004.materials.append(mat_straw_roof_002)
me_scene_004.use_remesh_fix_poles = True
me_scene_004.use_remesh_preserve_attributes = False
me_scene_004.update()
me_scene_004.normals_split_custom_set([tuple(v) for v in zip(*[iter([0.0, -1.0, 0.0, 0.0, -1.0, 0.0, 0.0, -1.0, 0.0, 0.0, -1.0, 0.0, 0.0, -1.0, 0.0, 0.0, -1.0, 0.0, 0.0, 0.0, 1.0, 0.0, 0.0, 1.0, 0.0, 0.0, 1.0, 0.0, 0.0, 1.0, 0.0, 0.0, 1.0, 0.0, 0.0, 1.0, 0.4472, 0.6324, -0.6324, -0.4472, 0.6324, -0.6324, -0.4472, 0.6324, -0.6324, 0.4472, 0.6324, -0.6324, 0.4472, 0.6324, -0.6324, 0.4472, 0.6324, -0.6324, 1.0, 0.0, 0.0, -0.4472, 0.6324, -0.6324, -0.4472, 0.6324, -0.6324, -1.0, 0.0, 0.0])] * 3)])

# ---- objects
ob_large_lod = bpy.data.objects.new('large_lod', me_scene)
ob_combined_mesh__high = bpy.data.objects.new('_Combined_Mesh__high_', me_scene_001)
ob_combined_mesh__high__001 = bpy.data.objects.new('_Combined_Mesh__high_.001', me_scene_002)
ob_plane = bpy.data.objects.new('Plane', me_plane)
ob_large_lod_001 = bpy.data.objects.new('large_lod.001', me_scene_004)

# ---- transforms, parenting, visibility, modifiers, constraints
ob_large_lod.location = (0.0, -0.007202, 0.492)
ob_large_lod.rotation_euler = (5.374e-09, -1.111, -1.571)
ob_large_lod.scale = (0.1, 2.0, 2.333)
ob_large_lod.color = (0.8, 0.8, 0.8, 1.0)
ob_combined_mesh__high.location = (0.0, 0.0, -51.0)
ob_combined_mesh__high.scale = (1.0, 1.0, 1.0)
ob_combined_mesh__high.color = (0.8, 0.8, 0.8, 1.0)
ob_combined_mesh__high__001.location = (-7.0, -3.0, -53.0)
ob_combined_mesh__high__001.rotation_euler = (0.0, -0.0, 1.571)
ob_combined_mesh__high__001.scale = (1.0, 1.0, 1.0)
ob_combined_mesh__high__001.color = (0.8, 0.8, 0.8, 1.0)
ob_plane.location = (0.0, 0.0, 0.0)
_m = ob_plane.modifiers.new('Solidify', 'SOLIDIFY')
_m.thickness = 0.001
_m.offset = -0.5
ob_large_lod_001.location = (0.0, -0.007202, 0.492)
ob_large_lod_001.rotation_euler = (5.374e-09, -1.111, -1.571)
ob_large_lod_001.scale = (0.1, 2.0, 2.333)
ob_large_lod_001.color = (0.8, 0.8, 0.8, 1.0)

# ---- collection membership
scene.collection.objects.link(ob_large_lod)
scene.collection.objects.link(ob_combined_mesh__high)
scene.collection.objects.link(ob_combined_mesh__high__001)
scene.collection.objects.link(ob_plane)
scene.collection.objects.link(ob_large_lod_001)

# ---- scene / render settings (as saved in the file)
scene.frame_start = 1; scene.frame_end = 250; scene.frame_set(1)
scene.render.engine = 'BLENDER_EEVEE_NEXT'
scene.render.fps = 25
scene.cycles.sampling_pattern = 'TABULATED_SOBOL'
scene.cycles.use_light_tree = False
scene.view_settings.view_transform = 'Filmic'
bpy.context.view_layer.update()

# ---- added for rendering (the .blend has no active camera and no usable light): camera, sun
cam_auto = bpy.data.cameras.new('AutoCamera')
cam_auto.lens = 50.0
cam_auto.sensor_width = 36.0
cam_auto.clip_end = 1000.0
ob_auto_camera = bpy.data.objects.new('AutoCamera', cam_auto)
scene.collection.objects.link(ob_auto_camera)
ob_auto_camera.location = (25.899, -31.0787, 21.219)
ob_auto_camera.rotation_euler = (1.09748, -7.21219e-08, 0.694738)
scene.camera = ob_auto_camera
light_auto_sun = bpy.data.lights.new('AutoSun', 'SUN')
light_auto_sun.energy = 3.0
light_auto_sun.angle = 0.0523599
ob_auto_sun = bpy.data.objects.new('AutoSun', light_auto_sun)
scene.collection.objects.link(ob_auto_sun)
ob_auto_sun.rotation_euler = (0.872665, 0.174533, 0.523599)
bpy.context.view_layer.update()
